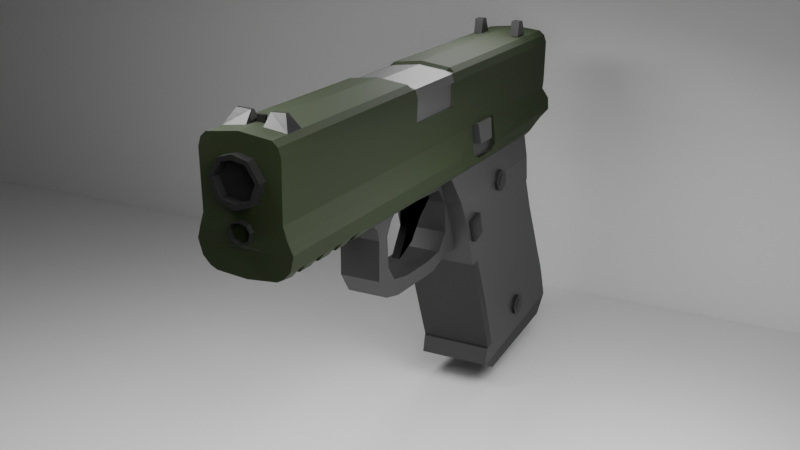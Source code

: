 # Source: Glock.blend  (saved by Blender 5.1.30; exported with 4.5.12 LTS)
import bpy
from mathutils import Matrix  # noqa: F401  (used for matrix-valued properties, if any)

bpy.ops.wm.read_factory_settings(use_empty=True)
scene = bpy.context.scene
scene.name = 'Scene'

# ---- collections
col_collection = bpy.data.collections.new('Collection'); scene.collection.children.link(col_collection)

# ---- materials (node trees are filled in below, after node groups)
mat_tan = bpy.data.materials.new('Tan')
mat_details = bpy.data.materials.new('Details')
mat_chrome = bpy.data.materials.new('Chrome')
mat_grip = bpy.data.materials.new('Grip')
mat_details2 = bpy.data.materials.new('Details2')
mat_si = bpy.data.materials.new('Si')
mat_gatillomaterial = bpy.data.materials.new('GatilloMaterial')

# ---- material node trees
mat_tan.use_nodes = True; mat_tan.node_tree.nodes.clear()
_N = mat_tan.node_tree.nodes; _L = mat_tan.node_tree.links
n0 = _N.new('ShaderNodeBsdfPrincipled'); n0.name = 'BSDF Principista'; n0.location = (-200, 100)
n0.inputs[0].default_value = (0.009523, 0.02004, 0.0, 1.0)
n0.inputs[2].default_value = 0.7077
n1 = _N.new('ShaderNodeOutputMaterial'); n1.name = 'Material'; n1.location = (200, 100)
_L.new(n0.outputs[0], n1.inputs[0])
n1.is_active_output = True
mat_details.use_nodes = True; mat_details.node_tree.nodes.clear()
_N = mat_details.node_tree.nodes; _L = mat_details.node_tree.links
n0 = _N.new('ShaderNodeBsdfPrincipled'); n0.name = 'BSDF Principista'; n0.location = (-200, 100)
n0.inputs[0].default_value = (0.01723, 0.01723, 0.01723, 1.0)
n0.inputs[2].default_value = 0.3462
n1 = _N.new('ShaderNodeOutputMaterial'); n1.name = 'Material'; n1.location = (200, 100)
_L.new(n0.outputs[0], n1.inputs[0])
n1.is_active_output = True
mat_chrome.use_nodes = True; mat_chrome.node_tree.nodes.clear()
_N = mat_chrome.node_tree.nodes; _L = mat_chrome.node_tree.links
n0 = _N.new('ShaderNodeBsdfPrincipled'); n0.name = 'BSDF Principista'; n0.location = (-200, 100)
n0.inputs[0].default_value = (0.1701, 0.1701, 0.1701, 1.0)
n0.inputs[1].default_value = 1.0
n0.inputs[2].default_value = 0.5462
n1 = _N.new('ShaderNodeOutputMaterial'); n1.name = 'Material'; n1.location = (200, 100)
_L.new(n0.outputs[0], n1.inputs[0])
n1.is_active_output = True
mat_grip.use_nodes = True; mat_grip.node_tree.nodes.clear()
_N = mat_grip.node_tree.nodes; _L = mat_grip.node_tree.links
n0 = _N.new('ShaderNodeBsdfPrincipled'); n0.name = 'BSDF Principista'; n0.location = (-200, 100)
n0.inputs[0].default_value = (0.03804, 0.03804, 0.03804, 1.0)
n1 = _N.new('ShaderNodeOutputMaterial'); n1.name = 'Material'; n1.location = (200, 100)
_L.new(n0.outputs[0], n1.inputs[0])
n1.is_active_output = True
mat_details2.use_nodes = True; mat_details2.node_tree.nodes.clear()
_N = mat_details2.node_tree.nodes; _L = mat_details2.node_tree.links
n0 = _N.new('ShaderNodeBsdfPrincipled'); n0.name = 'BSDF Principista'; n0.location = (-200, 100)
n0.inputs[0].default_value = (0.007489, 0.007489, 0.007489, 1.0)
n1 = _N.new('ShaderNodeOutputMaterial'); n1.name = 'Material'; n1.location = (200, 100)
_L.new(n0.outputs[0], n1.inputs[0])
n1.is_active_output = True
mat_si.use_nodes = True; mat_si.node_tree.nodes.clear()
_N = mat_si.node_tree.nodes; _L = mat_si.node_tree.links
n0 = _N.new('ShaderNodeBsdfPrincipled'); n0.name = 'BSDF Principista'; n0.location = (-200, 100)
n0.inputs[0].default_value = (0.0, 0.0, 0.0, 1.0)
n1 = _N.new('ShaderNodeOutputMaterial'); n1.name = 'Material'; n1.location = (200, 100)
_L.new(n0.outputs[0], n1.inputs[0])
n1.is_active_output = True
mat_gatillomaterial.use_nodes = True; mat_gatillomaterial.node_tree.nodes.clear()
_N = mat_gatillomaterial.node_tree.nodes; _L = mat_gatillomaterial.node_tree.links
n0 = _N.new('ShaderNodeBsdfPrincipled'); n0.name = 'BSDF Principista'; n0.location = (-200, 100)
n0.inputs[0].default_value = (0.03593, 0.03593, 0.03593, 1.0)
n1 = _N.new('ShaderNodeOutputMaterial'); n1.name = 'Material'; n1.location = (200, 100)
_L.new(n0.outputs[0], n1.inputs[0])
n1.is_active_output = True

# ---- world
world_world = bpy.data.worlds.new('World'); scene.world = world_world
world_world.use_nodes = True; world_world.node_tree.nodes.clear()
_N = world_world.node_tree.nodes; _L = world_world.node_tree.links
n0 = _N.new('ShaderNodeOutputWorld'); n0.name = 'World Output'; n0.location = (200, 100)
n1 = _N.new('ShaderNodeBackground'); n1.name = 'Background'; n1.location = (-200, 100)
n1.inputs[0].default_value = (0.05088, 0.05088, 0.05088, 1.0)
_L.new(n1.outputs[0], n0.inputs[0])
n0.is_active_output = True
world_world.color = (0.05088, 0.05088, 0.05088)
world_world.sun_shadow_jitter_overblur = 0.0

# ---- cameras
cam_c_mara = bpy.data.cameras.new('Cámara')

# ---- lights
light_rea = bpy.data.lights.new('Área', 'AREA')
light_rea.energy = 17.9
light_rea.size = 1.0
light_rea.size_y = 1.0
light_rea_001 = bpy.data.lights.new('Área.001', 'AREA')
light_rea_001.energy = 42.4
light_rea_001.size = 1.0
light_rea_001.size_y = 1.0
light_rea_002 = bpy.data.lights.new('Área.002', 'AREA')
light_rea_002.energy = 31.2
light_rea_002.size = 1.0
light_rea_002.size_y = 1.0
light_rea_003 = bpy.data.lights.new('Área.003', 'AREA')
light_rea_003.energy = 27.7
light_rea_003.size = 1.0
light_rea_003.size_y = 1.0

# ---- meshes
me_cubo_002 = bpy.data.meshes.new('Cubo.002')
me_cubo_002.from_pydata([(0.0, 10.88, -1.38), (0.0, -0.9591, -1.616), (0.9525, -0.9591, -1.568), (1.0, 10.88, -1.38), (0.7965, -0.9546, -1.74), (0.8144, -1.0, 0.692), (0.8847, 10.43, -1.675), (0.8144, 11.41, 0.6888), (0.0, 10.43, -1.729), (0.0, 11.31, 0.8842), (0.0, -0.95, -1.875), (0.0, -1.0, 0.8874), (0.7965, -0.6848, -1.772), (0.7965, -0.424, -1.769), (0.7965, -0.0543, -1.772), (0.7965, 0.1906, -1.772), (0.7965, 0.5644, -1.772), (0.7965, 0.8184, -1.774), (0.7965, 1.183, -1.772), (0.7965, 1.439, -1.765), (0.8144, 1.428, 0.692), (0.8144, 1.183, 0.692), (0.8144, 0.8093, 0.692), (0.8144, 0.5644, 0.692), (0.8144, 0.1906, 0.692), (0.8144, -0.0543, 0.692), (0.8144, -0.4399, 0.692), (0.8144, -0.6848, 0.692), (0.9525, 1.428, -1.593), (0.9525, 1.183, -1.593), (0.9525, 0.8093, -1.593), (0.9525, 0.5644, -1.593), (0.9525, 0.1906, -1.593), (0.9525, -0.0543, -1.593), (0.9525, -0.4399, -1.593), (0.9525, -0.6848, -1.593), (0.0, 1.428, 0.8874), (0.0, 1.183, 0.8874), (0.0, 0.8093, 0.8874), (0.0, 0.5644, 0.8874), (0.0, 0.1906, 0.8874), (0.0, -0.0543, 0.8874), (0.0, -0.4399, 0.8874), (0.0, -0.6848, 0.8874), (0.0, 1.446, -1.873), (0.0, 1.183, -1.869), (0.0, 0.8184, -1.869), (0.0, 0.569, -1.88), (0.0, 0.1951, -1.875), (0.0, -0.0543, -1.88), (0.0, -0.4262, -1.882), (0.0, -0.687, -1.878), (0.0, -0.687, -1.878), (0.0, -0.6848, -1.641), (0.0, -0.4399, -1.641), (0.0, -0.6848, -1.641), (0.0, -0.4262, -1.882), (0.0, -0.4399, -1.641), (0.0, -0.0543, -1.88), (0.0, -0.0543, -1.641), (0.0, 0.1906, -1.641), (0.0, -0.0543, -1.641), (0.0, 0.1951, -1.875), (0.0, 0.1906, -1.641), (0.0, 0.569, -1.88), (0.0, 0.5644, -1.641), (0.0, 0.8093, -1.641), (0.0, 0.5644, -1.641), (0.0, 0.8184, -1.869), (0.0, 0.8093, -1.641), (0.0, 1.183, -1.869), (0.0, 1.183, -1.641), (0.0, 1.428, -1.641), (0.0, 1.183, -1.641), (0.0, 1.446, -1.873), (0.0, 1.428, -1.641), (0.0, -0.9705, -1.279), (1.034, -0.9705, -1.252), (0.0, 11.37, -1.282), (1.034, 11.37, -1.255), (1.034, 1.428, -1.238), (1.034, 1.183, -1.238), (1.034, 0.8093, -1.238), (1.034, 0.5644, -1.238), (1.034, 0.1906, -1.238), (1.034, -0.0543, -1.238), (1.034, -0.4399, -1.238), (1.034, -0.6848, -1.238), (0.7965, 10.35, -1.772), (0.8144, 10.35, 0.692), (0.9525, 10.35, -1.593), (0.0, 10.35, 0.8874), (0.0, 10.35, -1.9), (1.034, 10.35, -1.238), (0.0, -1.0, -0.7222), (0.0, -1.0, -1.198), (0.8534, -1.0, -0.7124), (0.9457, -1.0, -1.004), (0.0, 11.35, -0.7207), (0.0, 11.56, -0.9846), (0.8534, 11.35, -0.711), (0.9457, 11.56, -0.9981), (0.8534, 1.428, -0.7124), (0.9457, 1.428, -1.004), (0.8534, 1.183, -0.7124), (0.9457, 1.183, -1.004), (0.8534, 0.8093, -0.7124), (0.9457, 0.8093, -1.004), (0.8534, 0.5644, -0.7124), (0.9457, 0.5644, -1.004), (0.8534, 0.1906, -0.7124), (0.9457, 0.1906, -1.004), (0.8534, -0.0543, -0.7124), (0.9457, -0.0543, -1.004), (0.8534, -0.4399, -0.7124), (0.9457, -0.4399, -1.004), (0.8534, -0.6848, -0.7124), (0.9457, -0.6848, -1.004), (0.8534, 10.35, -0.7124), (0.9457, 10.35, -1.004), (0.6863, 10.88, -1.38), (0.6863, -0.9591, -1.616), (0.696, 11.39, 0.7962), (0.6524, -0.9546, -1.814), (0.6863, 10.43, -1.729), (0.696, -1.0, 0.7995), (0.696, 1.428, 0.7995), (0.696, 1.183, 0.7995), (0.696, 0.8093, 0.7995), (0.696, 0.5644, 0.7995), (0.696, 0.1906, 0.7995), (0.696, -0.0543, 0.7995), (0.696, -0.4399, 0.7995), (0.696, -0.6848, 0.7995), (0.6524, 1.449, -1.833), (0.6524, -0.687, -1.823), (0.6863, -0.9705, -1.279), (0.6863, 11.37, -1.282), (0.6524, 10.35, -1.846), (0.696, 10.35, 0.7995), (0.6863, -1.0, -0.9904), (0.6863, -1.0, -0.7222), (0.6863, 11.56, -0.9846), (0.6863, 11.35, -0.7207), (0.0, -1.0, 0.602), (0.873, -1.0, 0.5048), (0.0, 11.41, 0.541), (0.873, 11.41, 0.5117), (0.873, 1.428, 0.5048), (0.873, 1.183, 0.5048), (0.873, 0.8093, 0.5048), (0.873, 0.5644, 0.5048), (0.873, 0.1906, 0.5048), (0.873, -0.0543, 0.5048), (0.873, -0.4399, 0.5048), (0.873, -0.6848, 0.5048), (0.873, 10.35, 0.5048), (0.6863, -1.0, 0.602), (0.6863, 11.41, 0.541), (0.8144, 5.949, 0.692), (0.8144, 3.942, 0.692), (0.9525, 5.949, -1.593), (0.9525, 3.942, -1.593), (0.0, 5.949, 0.8874), (0.0, 3.942, 0.8874), (0.0, 5.949, -1.9), (0.0, 3.942, -1.9), (1.034, 5.949, -1.238), (1.034, 3.942, -1.238), (0.7965, 3.942, -1.772), (0.7965, 5.949, -1.772), (0.9457, 5.949, -1.004), (0.9457, 3.942, -1.004), (0.8534, 5.949, -0.7124), (0.8534, 3.942, -0.7124), (0.6524, 5.949, -1.846), (0.6524, 3.942, -1.846), (0.696, 5.949, 0.7995), (0.696, 3.942, 0.7995), (0.873, 5.949, 0.5048), (0.873, 3.942, 0.5048), (0.0, 5.837, 0.8243), (0.0, 4.054, 0.8243), (0.6505, 5.837, 0.7461), (0.6505, 4.054, 0.7461), (0.0, -1.0, 0.5114), (0.8717, -1.0, 0.4216), (0.0, 11.41, 0.4552), (0.8717, 11.41, 0.4285), (0.8717, 1.428, 0.4216), (0.8717, 1.183, 0.4216), (0.8717, 0.8093, 0.4216), (0.8717, 0.5644, 0.4216), (0.8717, 0.1906, 0.4216), (0.8717, -0.0543, 0.4216), (0.8717, -0.4399, 0.4216), (0.8717, -0.6848, 0.4216), (0.8717, 10.35, 0.4216), (0.6863, -1.0, 0.5114), (0.6863, 11.41, 0.4552), (0.8717, 5.949, 0.4216), (0.8717, 3.942, 0.4216), (0.0, -1.0, -0.5071), (0.8566, -1.0, -0.5147), (0.0, 11.4, -0.5405), (0.8566, 11.4, -0.537), (0.8566, 1.428, -0.5147), (0.8566, 1.183, -0.5147), (0.8566, 0.8093, -0.5147), (0.8566, 0.5644, -0.5147), (0.8566, 0.1906, -0.5147), (0.8566, -0.0543, -0.5147), (0.8566, -0.4399, -0.5147), (0.8566, -0.6848, -0.5147), (0.8566, 10.35, -0.5147), (0.6863, -1.0, -0.5071), (0.6863, 11.4, -0.5405), (0.8566, 5.949, -0.5147), (0.8566, 3.942, -0.5147), (0.5033, -0.9591, -1.616), (0.5033, 10.43, -1.729), (0.5104, -1.0, 0.823), (0.4784, 1.449, -1.847), (0.4784, -0.687, -1.838), (0.5033, -0.9705, -1.279), (0.4784, 10.35, -1.861), (0.1744, -1.0, -1.082), (0.1529, -1.0, -0.7944), (0.5033, 10.88, -1.38), (0.5104, 11.39, 0.8197), (0.4784, -0.9546, -1.829), (0.5104, 1.428, 0.823), (0.5104, 1.183, 0.823), (0.5104, 0.8093, 0.823), (0.5104, 0.5644, 0.823), (0.5104, 0.1906, 0.823), (0.5104, -0.0543, 0.823), (0.5104, -0.4399, 0.823), (0.5104, -0.6848, 0.823), (0.5033, 11.37, -1.282), (0.5104, 10.35, 0.823), (0.5033, 11.56, -0.9846), (0.5033, 11.35, -0.7207), (0.5033, 11.41, 0.541), (0.5033, -1.0, 0.602), (0.4784, 5.949, -1.861), (0.4784, 3.942, -1.861), (0.5104, 5.949, 0.823), (0.5104, 3.942, 0.823), (0.477, 5.837, 0.767), (0.477, 4.054, 0.767), (0.2622, -1.0, 0.3578), (0.5033, 11.41, 0.4552), (0.5033, 11.4, -0.5405), (0.3086, -1.0, -0.3092), (0.8641, -1.0, -0.04657), (0.0, 11.41, -0.04828), (0.8641, 11.41, -0.05988), (0.8641, 1.428, -0.04657), (0.8641, 1.183, -0.04657), (0.8641, 0.8093, -0.04657), (0.8641, 0.5644, -0.04657), (0.8641, 0.1906, -0.04657), (0.8641, -0.0543, -0.04657), (0.8641, -0.4399, -0.04657), (0.8641, -0.6848, -0.04657), (0.8641, 10.35, -0.04657), (0.6863, -1.0, 0.002149), (0.6863, 11.41, -0.04828), (0.8641, 5.949, -0.04657), (0.8641, 3.942, -0.04657), (0.5033, 11.41, -0.04828), (0.4531, -1.0, 0.04786), (0.3167, -1.0, 0.4323), (0.08542, -1.0, 0.002149), (0.08542, -1.0, 0.402), (0.3732, -1.0, -0.3771), (0.08542, -1.0, -0.3869), (0.5485, -1.0, 0.05586), (0.3167, -1.0, 0.4323), (0.0, -1.0, 0.5114), (0.3732, -1.0, -0.3771), (0.0, -0.999, -0.5049), (0.5485, -1.0, 0.05586), (0.2622, -1.0, 0.3578), (0.08542, -1.0, 0.402), (0.3086, -1.0, -0.3092), (0.0, -0.999, -0.3846), (0.4531, -1.0, 0.04786), (0.08542, -1.205, 0.402), (0.08542, -1.205, -0.3869), (0.08542, -1.205, 0.402), (0.08542, -1.0, 0.402), (0.0, -1.205, 0.5114), (0.3167, -1.205, 0.4323), (0.0, -1.224, 0.5267), (0.3732, -1.205, -0.3771), (0.0, -1.204, -0.5049), (0.5485, -1.205, 0.05586), (0.2622, -1.205, 0.3578), (0.0, -1.224, 0.4173), (0.3086, -1.205, -0.3092), (0.0, -1.204, -0.3846), (0.4531, -1.205, 0.04786), (0.0, -1.02, 0.4173), (0.0, -1.205, 0.5114), (0.0, -1.224, 0.4173), (0.08542, -1.0, 0.002149), (0.08542, -1.0, 0.402), (0.08542, -1.0, -0.3869), (0.0, -1.0, 0.002149), (0.0, -1.0, 0.402), (0.0, -1.0, -0.3869), (0.08542, -1.0, 0.4239), (0.0, -1.0, 0.4239), (0.2203, -1.0, -0.9247), (0.6863, -1.0, -0.8563), (0.1924, -1.0, -1.097), (0.0, -1.004, -0.757), (0.0, -1.002, -1.163), (0.1679, -1.0, -0.7767), (0.2433, -1.0, -0.9225), (0.1924, -1.117, -1.097), (0.0, -1.117, -1.198), (0.1679, -1.117, -0.7767), (0.0, -1.117, -0.7222), (0.2433, -1.117, -0.9225), (0.1744, -1.117, -1.082), (0.0, -1.119, -1.163), (0.1529, -1.117, -0.7944), (0.0, -1.121, -0.757), (0.2203, -1.117, -0.9247), (0.1849, -0.515, 0.8539), (0.2081, -0.2969, 1.088), (0.1849, -0.07042, 0.8566), (0.2081, -0.2122, 1.085), (0.6936, -0.515, 0.7962), (0.5246, -0.2969, 1.102), (0.6936, -0.07042, 0.7989), (0.5246, -0.2122, 1.099), (0.0, -0.3058, 0.8887), (0.0, -0.3058, 1.024), (0.0, -0.2301, 0.8887), (0.0, -0.2301, 1.024), (0.08796, -0.3058, 0.8788), (0.08905, -0.3058, 1.024), (0.08796, -0.2301, 0.8788), (0.08905, -0.2301, 1.024), (0.3902, 10.1, 0.8304), (0.3902, 10.17, 1.188), (0.3902, 10.52, 0.8351), (0.3902, 10.37, 1.193), (0.6063, 10.1, 0.8304), (0.6063, 10.17, 1.188), (0.6063, 10.52, 0.8351), (0.6063, 10.37, 1.193), (0.8144, 4.057, 0.692), (0.8144, 5.816, 0.692), (0.696, 5.949, 0.7995), (0.6505, 5.837, 0.7461), (0.8144, 4.057, 0.692), (0.8144, 5.816, 0.692), (0.873, 4.057, 0.5048), (0.873, 5.813, 0.5048), (0.8144, 4.057, 0.692), (0.8144, 5.816, 0.692), (0.8144, 5.816, 0.692), (0.8144, 4.057, 0.692), (0.873, 5.813, 0.5048), (0.873, 4.057, 0.5048), (0.8144, 5.816, 0.692), (0.8144, 4.057, 0.692), (0.6505, 5.837, 0.7461), (0.6505, 4.054, 0.7461), (0.8144, 5.816, 0.692), (0.8144, 4.057, 0.692), (0.873, 5.813, 0.5048), (0.873, 4.057, 0.5048), (0.8144, 5.816, 0.692), (0.8144, 4.057, 0.692), (0.6505, 5.837, 0.7461), (0.6505, 4.054, 0.7461), (0.8144, 5.816, 0.692), (0.8144, 4.057, 0.692), (0.873, 5.813, 0.5048), (0.873, 4.057, 0.5048), (0.8641, 4.038, -0.04657), (0.8641, 5.815, -0.04657), (0.8641, 4.038, -0.04657), (0.8641, 5.815, -0.04657), (0.8245, 5.763, 0.4899), (0.8245, 4.107, 0.4899), (0.8161, 5.765, -0.03016), (0.8161, 4.089, -0.03016), (0.8534, 6.821, -0.7124), (0.8534, 8.067, -0.7124), (0.8534, 7.051, -0.7124), (0.8534, 7.791, -0.7124), (0.9525, 6.818, -1.405), (0.9525, 7.1, -1.528), (0.9525, 7.829, -1.522), (0.9525, 8.037, -1.402), (0.903, 7.119, -1.196), (0.903, 7.747, -1.196), (0.9317, 7.791, -0.7044), (0.9317, 7.051, -0.7044), (0.9813, 7.119, -1.188), (0.9813, 7.747, -1.188), (0.7743, 6.821, -0.7233), (0.8734, 6.818, -1.416), (0.8734, 7.1, -1.538), (0.7743, 7.051, -0.7233), (0.7743, 8.067, -0.7233), (0.7743, 7.791, -0.7233), (0.8734, 7.829, -1.533), (0.8239, 7.119, -1.207), (0.8734, 8.037, -1.413), (0.8239, 7.747, -1.207)], [(277, 290)], [(248, 164, 36, 231), (158, 122, 7, 147), (155, 27, 5, 145), (124, 120, 3, 6), (135, 12, 4, 123), (12, 35, 2, 4), (238, 43, 11, 221), (231, 36, 37, 232), (244, 221, 11, 144), (230, 219, 1, 10), (232, 37, 38, 233), (233, 38, 39, 234), (234, 39, 40, 235), (235, 40, 41, 236), (236, 41, 42, 237), (237, 42, 43, 238), (169, 162, 28, 19), (28, 29, 73, 72), (18, 29, 30, 17), (30, 31, 67, 66), (16, 31, 32, 15), (32, 33, 61, 60), (14, 33, 34, 13), (34, 35, 55, 54), (176, 169, 19, 134), (29, 18, 70, 71), (45, 18, 17, 46), (31, 16, 64, 65), (47, 16, 15, 48), (33, 14, 58, 59), (49, 14, 13, 50), (35, 12, 52, 53), (180, 160, 20, 148), (148, 20, 21, 149), (149, 21, 22, 150), (150, 22, 23, 151), (151, 23, 24, 152), (152, 24, 25, 153), (153, 25, 26, 154), (154, 26, 27, 155), (13, 34, 57, 56), (15, 32, 63, 62), (17, 30, 69, 68), (19, 28, 75, 74), (34, 86, 87, 35), (33, 85, 86, 34), (32, 84, 85, 33), (31, 83, 84, 32), (30, 82, 83, 31), (29, 81, 82, 30), (28, 80, 81, 29), (162, 168, 80, 28), (219, 224, 76, 1), (35, 87, 77, 2), (120, 137, 79, 3), (3, 79, 93, 90), (147, 7, 89, 156), (124, 6, 88, 138), (6, 3, 90, 88), (229, 9, 91, 240), (79, 101, 119, 93), (101, 100, 118, 119), (86, 115, 117, 87), (115, 114, 116, 117), (85, 113, 115, 86), (113, 112, 114, 115), (84, 111, 113, 85), (111, 110, 112, 113), (83, 109, 111, 84), (109, 108, 110, 111), (82, 107, 109, 83), (107, 106, 108, 109), (81, 105, 107, 82), (105, 104, 106, 107), (80, 103, 105, 81), (103, 102, 104, 105), (168, 172, 103, 80), (172, 174, 102, 103), (224, 317, 95, 76), (226, 315, 227, 318, 319), (87, 117, 97, 77), (117, 116, 96, 97), (137, 142, 101, 79), (142, 143, 100, 101), (241, 242, 143, 142), (239, 241, 142, 137), (97, 96, 141, 316, 140), (77, 97, 140, 136), (7, 122, 139, 89), (220, 124, 138, 225), (228, 239, 137, 120), (2, 77, 136, 121), (246, 176, 134, 222), (26, 132, 133, 27), (25, 131, 132, 26), (24, 130, 131, 25), (23, 129, 130, 24), (22, 128, 129, 23), (21, 127, 128, 22), (4, 2, 121, 123), (145, 5, 125, 157), (20, 126, 127, 21), (27, 133, 125, 5), (223, 135, 123, 230), (220, 228, 120, 124), (243, 229, 122, 158), (160, 178, 126, 20), (252, 243, 158, 199), (186, 145, 157, 198), (188, 147, 156, 197), (195, 154, 155, 196), (194, 153, 154, 195), (193, 152, 153, 194), (192, 151, 152, 193), (191, 150, 151, 192), (190, 149, 150, 191), (189, 148, 149, 190), (201, 180, 148, 189), (273, 244, 144, 185), (196, 155, 145, 186), (199, 158, 147, 188), (197, 156, 179, 200), (89, 139, 177, 159), (177, 183, 359, 358), (225, 138, 175, 245), (245, 175, 176, 246), (398, 394, 173, 171, 167, 161), (171, 173, 174, 172), (400, 401, 416, 414), (167, 171, 172, 168), (397, 396, 405, 404), (161, 167, 168, 162), (156, 89, 159, 179), (160, 180, 362, 356), (138, 88, 170, 175), (175, 170, 169, 176), (88, 90, 401, 400, 399, 398, 161, 170), (170, 161, 162, 169), (240, 91, 163, 247), (247, 163, 181, 249), (249, 181, 182, 250), (159, 358, 359, 357), (248, 178, 184, 250), (266, 197, 200, 269), (268, 199, 188, 257), (265, 196, 186, 255), (272, 251, 275, 274), (270, 201, 189, 258), (258, 189, 190, 259), (259, 190, 191, 260), (260, 191, 192, 261), (261, 192, 193, 262), (262, 193, 194, 263), (263, 194, 195, 264), (264, 195, 196, 265), (257, 188, 197, 266), (255, 186, 198, 267), (271, 252, 199, 268), (242, 253, 216, 143), (96, 203, 215, 141), (100, 205, 214, 118), (114, 212, 213, 116), (112, 211, 212, 114), (110, 210, 211, 112), (108, 209, 210, 110), (106, 208, 209, 108), (104, 207, 208, 106), (102, 206, 207, 104), (174, 218, 206, 102), (320, 276, 202, 94), (116, 213, 203, 96), (143, 216, 205, 100), (118, 214, 217, 173, 394, 396, 397, 395), (173, 217, 218, 174), (141, 215, 276, 320), (98, 204, 253, 242), (256, 187, 252, 271), (267, 198, 273, 278), (164, 248, 250, 182), (183, 249, 250, 184), (177, 247, 249, 183), (139, 240, 247, 177), (165, 245, 246, 166), (92, 225, 245, 165), (198, 157, 244, 273), (187, 146, 243, 252), (146, 9, 229, 243), (8, 0, 228, 220), (51, 223, 230, 10), (166, 246, 222, 44), (0, 78, 239, 228), (8, 220, 225, 92), (78, 99, 241, 239), (99, 98, 242, 241), (316, 141, 320, 321), (136, 140, 317, 224), (122, 229, 240, 139), (121, 136, 224, 219), (132, 237, 238, 133), (131, 236, 237, 132), (130, 235, 236, 131), (129, 234, 235, 130), (128, 233, 234, 129), (127, 232, 233, 128), (123, 121, 219, 230), (157, 125, 221, 244), (126, 231, 232, 127), (133, 238, 221, 125), (178, 248, 231, 126), (215, 267, 278, 276), (204, 256, 271, 253), (253, 271, 268, 216), (203, 255, 267, 215), (205, 257, 266, 214), (212, 264, 265, 213), (211, 263, 264, 212), (210, 262, 263, 211), (209, 261, 262, 210), (208, 260, 261, 209), (207, 259, 260, 208), (206, 258, 259, 207), (218, 270, 258, 206), (254, 272, 274, 277), (213, 265, 255, 203), (216, 268, 257, 205), (214, 266, 269, 217), (217, 269, 387, 386, 270, 218), (272, 254, 286, 288), (284, 288, 303, 299), (202, 276, 281, 282), (185, 275, 285, 280), (288, 286, 301, 303), (276, 278, 283, 281), (286, 287, 302, 301), (285, 284, 299, 300), (283, 279, 294, 298), (273, 185, 280, 279), (275, 251, 284, 285), (277, 202, 282, 287), (278, 273, 279, 283), (251, 272, 288, 284), (254, 277, 287, 286), (293, 291, 306, 305), (300, 299, 294, 295), (301, 302, 297, 296), (303, 301, 296, 298), (299, 303, 298, 294), (279, 280, 295, 294), (280, 285, 300, 295), (282, 281, 296, 297), (291, 275, 304, 306), (281, 283, 298, 296), (287, 282, 297, 302), (275, 291, 289, 292), (274, 275, 308, 307), (277, 274, 307, 309), (307, 308, 311, 310), (309, 307, 310, 312), (311, 308, 313, 314), (140, 316, 321, 317), (319, 318, 94, 95), (318, 227, 329, 330), (319, 95, 323, 328), (317, 321, 326, 322), (226, 319, 328, 327), (327, 328, 323, 322), (330, 329, 324, 325), (331, 327, 322, 326), (329, 331, 326, 324), (94, 318, 330, 325), (315, 226, 327, 331), (95, 317, 322, 323), (321, 320, 324, 326), (227, 315, 331, 329), (320, 94, 325, 324), (332, 333, 335, 334), (334, 335, 339, 338), (338, 339, 337, 336), (336, 337, 333, 332), (334, 338, 336, 332), (339, 335, 333, 337), (340, 341, 343, 342), (342, 343, 347, 346), (346, 347, 345, 344), (344, 345, 341, 340), (342, 346, 344, 340), (347, 343, 341, 345), (348, 349, 351, 350), (350, 351, 355, 354), (354, 355, 353, 352), (352, 353, 349, 348), (350, 354, 352, 348), (355, 351, 349, 353), (160, 356, 184, 178), (183, 184, 373, 372), (357, 356, 360, 361), (179, 159, 357, 363), (361, 360, 367, 366), (360, 361, 365, 364), (369, 368, 376, 377), (363, 361, 366, 368), (362, 363, 368, 369), (360, 362, 369, 367), (373, 371, 379, 381), (374, 375, 383, 382), (356, 357, 370, 371), (184, 356, 371, 373), (368, 366, 374, 376), (366, 367, 375, 374), (357, 183, 372, 370), (367, 369, 377, 375), (379, 378, 380, 381), (383, 385, 384, 382), (371, 370, 378, 379), (375, 377, 385, 383), (377, 376, 384, 385), (370, 372, 380, 378), (372, 373, 381, 380), (376, 374, 382, 384), (180, 270, 386, 362), (384, 387, 392, 390), (363, 387, 269, 179), (386, 387, 389, 388), (392, 393, 391, 390), (385, 384, 390, 391), (387, 386, 393, 392), (386, 385, 391, 393), (401, 395, 412, 416), (90, 93, 119, 118, 395, 401), (403, 402, 415, 417), (407, 404, 405, 406), (403, 397, 404, 407), (402, 403, 407, 406), (396, 402, 406, 405), (410, 415, 411, 408, 409), (416, 412, 413, 417, 414), (414, 417, 415, 410), (395, 397, 413, 412), (402, 396, 411, 415), (396, 394, 408, 411), (394, 398, 409, 408), (399, 400, 414, 410), (398, 399, 410, 409), (397, 403, 417, 413)])
me_cubo_002.polygons.foreach_set('material_index', [0, 0, 0, 0, 0, 0, 0, 0, 0, 0, 0, 0, 0, 0, 0, 0, 0, 0, 0, 0, 0, 0, 0, 0, 0, 0, 0, 0, 0, 0, 0, 0, 0, 0, 0, 0, 0, 0, 0, 0, 0, 0, 0, 0, 0, 0, 0, 0, 0, 0, 0, 0, 0, 0, 0, 0, 0, 0, 0, 0, 0, 0, 0, 0, 0, 0, 0, 0, 0, 0, 0, 0, 0, 0, 0, 0, 0, 0, 0, 0, 0, 0, 0, 0, 0, 0, 0, 0, 0, 0, 0, 0, 0, 0, 0, 0, 0, 0, 0, 0, 0, 0, 0, 0, 0, 0, 0, 0, 0, 0, 0, 0, 0, 0, 0, 0, 0, 0, 0, 0, 0, 0, 0, 0, 0, 0, 0, 0, 0, 0, 2, 0, 0, 0, 0, 0, 0, 0, 0, 0, 2, 0, 0, 0, 0, 0, 1, 0, 0, 0, 0, 0, 0, 0, 0, 0, 0, 0, 0, 0, 0, 0, 0, 0, 0, 0, 0, 0, 0, 0, 0, 0, 0, 0, 0, 0, 0, 0, 0, 2, 0, 0, 0, 0, 0, 0, 0, 0, 0, 0, 0, 0, 0, 0, 0, 0, 0, 0, 0, 0, 0, 0, 0, 0, 0, 0, 0, 0, 0, 0, 0, 0, 0, 0, 0, 0, 0, 0, 0, 0, 0, 0, 1, 0, 0, 0, 0, 0, 1, 0, 0, 1, 0, 1, 1, 1, 0, 0, 0, 0, 0, 0, 0, 1, 1, 1, 1, 1, 0, 1, 0, 1, 0, 0, 0, 0, 1, 1, 0, 0, 0, 1, 0, 1, 1, 1, 1, 1, 1, 0, 1, 1, 1, 1, 1, 1, 1, 1, 1, 0, 1, 0, 1, 1, 1, 0, 1, 1, 1, 1, 1, 0, 1, 0, 0, 0, 0, 0, 0, 0, 0, 0, 0, 0, 0, 0, 0, 0, 0, 0, 0, 2, 2, 0, 0, 0, 0, 0, 0, 0, 0, 0, 0, 2, 0, 0, 0, 0, 0, 2, 2, 2, 2, 2, 1, 1, 1, 0, 2, 0, 0, 0, 0, 2])
_uv = me_cubo_002.uv_layers.new(name='MapaUV')
_uv.uv.foreach_set('vector', [0.6871, 0.5195, 0.75, 0.5195, 0.75, 0.5278, 0.6871, 0.5278, 0.6033, 0.4608, 0.625, 0.4608, 0.625, 0.5, 0.6033, 0.5, 0.6033, 0.7222, 0.625, 0.7222, 0.625, 0.75, 0.6033, 0.75, 0.375, 0.4608, 0.3983, 0.4608, 0.3983, 0.5, 0.375, 0.5, 0.3358, 0.7222, 0.375, 0.7222, 0.375, 0.75, 0.3358, 0.75, 0.375, 0.7222, 0.3983, 0.7222, 0.3983, 0.75, 0.375, 0.75, 0.6871, 0.7222, 0.75, 0.7222, 0.75, 0.75, 0.6871, 0.75, 0.6871, 0.5278, 0.75, 0.5278, 0.75, 0.5556, 0.6871, 0.5556, 0.6033, 0.8121, 0.625, 0.8121, 0.625, 0.875, 0.6033, 0.875, 0.375, 0.8121, 0.3983, 0.8121, 0.3983, 0.875, 0.375, 0.875, 0.6871, 0.5556, 0.75, 0.5556, 0.75, 0.5833, 0.6871, 0.5833, 0.6871, 0.5833, 0.75, 0.5833, 0.75, 0.6111, 0.6871, 0.6111, 0.6871, 0.6111, 0.75, 0.6111, 0.75, 0.6389, 0.6871, 0.6389, 0.6871, 0.6389, 0.75, 0.6389, 0.75, 0.6667, 0.6871, 0.6667, 0.6871, 0.6667, 0.75, 0.6667, 0.75, 0.6944, 0.6871, 0.6944, 0.6871, 0.6944, 0.75, 0.6944, 0.75, 0.7222, 0.6871, 0.7222, 0.375, 0.5195, 0.3983, 0.5195, 0.3983, 0.5278, 0.375, 0.5278, 0.3983, 0.5278, 0.3983, 0.5556, 0.3983, 0.5556, 0.3983, 0.5278, 0.375, 0.5556, 0.3983, 0.5556, 0.3983, 0.5833, 0.375, 0.5833, 0.3983, 0.5833, 0.3983, 0.6111, 0.3983, 0.6111, 0.3983, 0.5833, 0.375, 0.6111, 0.3983, 0.6111, 0.3983, 0.6389, 0.375, 0.6389, 0.3983, 0.6389, 0.3983, 0.6667, 0.3983, 0.6667, 0.3983, 0.6389, 0.375, 0.6667, 0.3983, 0.6667, 0.3983, 0.6944, 0.375, 0.6944, 0.3983, 0.6944, 0.3983, 0.7222, 0.3983, 0.7222, 0.3983, 0.6944, 0.3358, 0.5195, 0.375, 0.5195, 0.375, 0.5278, 0.3358, 0.5278, 0.3983, 0.5556, 0.375, 0.5556, 0.375, 0.5556, 0.3983, 0.5556, 0.25, 0.5556, 0.375, 0.5556, 0.375, 0.5833, 0.25, 0.5833, 0.3983, 0.6111, 0.375, 0.6111, 0.375, 0.6111, 0.3983, 0.6111, 0.25, 0.6111, 0.375, 0.6111, 0.375, 0.6389, 0.25, 0.6389, 0.3983, 0.6667, 0.375, 0.6667, 0.375, 0.6667, 0.3983, 0.6667, 0.25, 0.6667, 0.375, 0.6667, 0.375, 0.6944, 0.25, 0.6944, 0.3983, 0.7222, 0.375, 0.7222, 0.375, 0.7222, 0.3983, 0.7222, 0.6033, 0.5195, 0.625, 0.5195, 0.625, 0.5278, 0.6033, 0.5278, 0.6033, 0.5278, 0.625, 0.5278, 0.625, 0.5556, 0.6033, 0.5556, 0.6033, 0.5556, 0.625, 0.5556, 0.625, 0.5833, 0.6033, 0.5833, 0.6033, 0.5833, 0.625, 0.5833, 0.625, 0.6111, 0.6033, 0.6111, 0.6033, 0.6111, 0.625, 0.6111, 0.625, 0.6389, 0.6033, 0.6389, 0.6033, 0.6389, 0.625, 0.6389, 0.625, 0.6667, 0.6033, 0.6667, 0.6033, 0.6667, 0.625, 0.6667, 0.625, 0.6944, 0.6033, 0.6944, 0.6033, 0.6944, 0.625, 0.6944, 0.625, 0.7222, 0.6033, 0.7222, 0.375, 0.6944, 0.3983, 0.6944, 0.3983, 0.6944, 0.375, 0.6944, 0.375, 0.6389, 0.3983, 0.6389, 0.3983, 0.6389, 0.375, 0.6389, 0.375, 0.5833, 0.3983, 0.5833, 0.3983, 0.5833, 0.375, 0.5833, 0.375, 0.5278, 0.3983, 0.5278, 0.3983, 0.5278, 0.375, 0.5278, 0.3983, 0.6944, 0.4319, 0.6944, 0.4319, 0.7222, 0.3983, 0.7222, 0.3983, 0.6667, 0.4319, 0.6667, 0.4319, 0.6944, 0.3983, 0.6944, 0.3983, 0.6389, 0.4319, 0.6389, 0.4319, 0.6667, 0.3983, 0.6667, 0.3983, 0.6111, 0.4319, 0.6111, 0.4319, 0.6389, 0.3983, 0.6389, 0.3983, 0.5833, 0.4319, 0.5833, 0.4319, 0.6111, 0.3983, 0.6111, 0.3983, 0.5556, 0.4319, 0.5556, 0.4319, 0.5833, 0.3983, 0.5833, 0.3983, 0.5278, 0.4319, 0.5278, 0.4319, 0.5556, 0.3983, 0.5556, 0.3983, 0.5195, 0.4319, 0.5195, 0.4319, 0.5278, 0.3983, 0.5278, 0.3983, 0.8121, 0.4319, 0.8121, 0.4319, 0.875, 0.3983, 0.875, 0.3983, 0.7222, 0.4319, 0.7222, 0.4319, 0.75, 0.3983, 0.75, 0.3983, 0.4608, 0.4319, 0.4608, 0.4319, 0.5, 0.3983, 0.5, 0.3983, 0.5, 0.4319, 0.5, 0.4319, 0.503, 0.3983, 0.503, 0.6033, 0.5, 0.625, 0.5, 0.625, 0.503, 0.6033, 0.503, 0.3358, 0.5, 0.375, 0.5, 0.375, 0.503, 0.3358, 0.503, 0.375, 0.5, 0.3983, 0.5, 0.3983, 0.503, 0.375, 0.503, 0.6871, 0.5, 0.75, 0.5, 0.75, 0.503, 0.6871, 0.503, 0.4319, 0.5, 0.4619, 0.5, 0.4619, 0.503, 0.4319, 0.503, 0.4619, 0.5, 0.5262, 0.5, 0.5262, 0.503, 0.4619, 0.503, 0.4319, 0.6944, 0.4619, 0.6944, 0.4619, 0.7222, 0.4319, 0.7222, 0.4619, 0.6944, 0.5262, 0.6944, 0.5262, 0.7222, 0.4619, 0.7222, 0.4319, 0.6667, 0.4619, 0.6667, 0.4619, 0.6944, 0.4319, 0.6944, 0.4619, 0.6667, 0.5262, 0.6667, 0.5262, 0.6944, 0.4619, 0.6944, 0.4319, 0.6389, 0.4619, 0.6389, 0.4619, 0.6667, 0.4319, 0.6667, 0.4619, 0.6389, 0.5262, 0.6389, 0.5262, 0.6667, 0.4619, 0.6667, 0.4319, 0.6111, 0.4619, 0.6111, 0.4619, 0.6389, 0.4319, 0.6389, 0.4619, 0.6111, 0.5262, 0.6111, 0.5262, 0.6389, 0.4619, 0.6389, 0.4319, 0.5833, 0.4619, 0.5833, 0.4619, 0.6111, 0.4319, 0.6111, 0.4619, 0.5833, 0.5262, 0.5833, 0.5262, 0.6111, 0.4619, 0.6111, 0.4319, 0.5556, 0.4619, 0.5556, 0.4619, 0.5833, 0.4319, 0.5833, 0.4619, 0.5556, 0.5262, 0.5556, 0.5262, 0.5833, 0.4619, 0.5833, 0.4319, 0.5278, 0.4619, 0.5278, 0.4619, 0.5556, 0.4319, 0.5556, 0.4619, 0.5278, 0.5262, 0.5278, 0.5262, 0.5556, 0.4619, 0.5556, 0.4319, 0.5195, 0.4619, 0.5195, 0.4619, 0.5278, 0.4319, 0.5278, 0.4619, 0.5195, 0.5262, 0.5195, 0.5262, 0.5278, 0.4619, 0.5278, 0.4319, 0.8121, 0.4619, 0.8121, 0.4619, 0.875, 0.4319, 0.875, 0.4661, 0.819, 0.4944, 0.8158, 0.5218, 0.8198, 0.5228, 0.8673, 0.4653, 0.8681, 0.4319, 0.7222, 0.4619, 0.7222, 0.4619, 0.75, 0.4319, 0.75, 0.4619, 0.7222, 0.5262, 0.7222, 0.5262, 0.75, 0.4619, 0.75, 0.4319, 0.4608, 0.4619, 0.4608, 0.4619, 0.5, 0.4319, 0.5, 0.4619, 0.4608, 0.5262, 0.4608, 0.5262, 0.5, 0.4619, 0.5, 0.4619, 0.4379, 0.5262, 0.4379, 0.5262, 0.4608, 0.4619, 0.4608, 0.4319, 0.4379, 0.4619, 0.4379, 0.4619, 0.4608, 0.4319, 0.4608, 0.4619, 0.75, 0.5262, 0.75, 0.5262, 0.7892, 0.494, 0.7892, 0.4619, 0.7892, 0.4319, 0.75, 0.4619, 0.75, 0.4619, 0.7892, 0.4319, 0.7892, 0.625, 0.5, 0.6642, 0.5, 0.6642, 0.503, 0.625, 0.503, 0.3129, 0.5, 0.3358, 0.5, 0.3358, 0.503, 0.3129, 0.503, 0.3983, 0.4379, 0.4319, 0.4379, 0.4319, 0.4608, 0.3983, 0.4608, 0.3983, 0.75, 0.4319, 0.75, 0.4319, 0.7892, 0.3983, 0.7892, 0.3129, 0.5195, 0.3358, 0.5195, 0.3358, 0.5278, 0.3129, 0.5278, 0.625, 0.6944, 0.6642, 0.6944, 0.6642, 0.7222, 0.625, 0.7222, 0.625, 0.6667, 0.6642, 0.6667, 0.6642, 0.6944, 0.625, 0.6944, 0.625, 0.6389, 0.6642, 0.6389, 0.6642, 0.6667, 0.625, 0.6667, 0.625, 0.6111, 0.6642, 0.6111, 0.6642, 0.6389, 0.625, 0.6389, 0.625, 0.5833, 0.6642, 0.5833, 0.6642, 0.6111, 0.625, 0.6111, 0.625, 0.5556, 0.6642, 0.5556, 0.6642, 0.5833, 0.625, 0.5833, 0.375, 0.75, 0.3983, 0.75, 0.3983, 0.7892, 0.375, 0.7892, 0.6033, 0.75, 0.625, 0.75, 0.625, 0.7892, 0.6033, 0.7892, 0.625, 0.5278, 0.6642, 0.5278, 0.6642, 0.5556, 0.625, 0.5556, 0.625, 0.7222, 0.6642, 0.7222, 0.6642, 0.75, 0.625, 0.75, 0.3129, 0.7222, 0.3358, 0.7222, 0.3358, 0.75, 0.3129, 0.75, 0.375, 0.4379, 0.3983, 0.4379, 0.3983, 0.4608, 0.375, 0.4608, 0.6033, 0.4379, 0.625, 0.4379, 0.625, 0.4608, 0.6033, 0.4608, 0.625, 0.5195, 0.6642, 0.5195, 0.6642, 0.5278, 0.625, 0.5278, 0.598, 0.4379, 0.6033, 0.4379, 0.6033, 0.4608, 0.598, 0.4608, 0.598, 0.75, 0.6033, 0.75, 0.6033, 0.7892, 0.598, 0.7892, 0.598, 0.5, 0.6033, 0.5, 0.6033, 0.503, 0.598, 0.503, 0.598, 0.6944, 0.6033, 0.6944, 0.6033, 0.7222, 0.598, 0.7222, 0.598, 0.6667, 0.6033, 0.6667, 0.6033, 0.6944, 0.598, 0.6944, 0.598, 0.6389, 0.6033, 0.6389, 0.6033, 0.6667, 0.598, 0.6667, 0.598, 0.6111, 0.6033, 0.6111, 0.6033, 0.6389, 0.598, 0.6389, 0.598, 0.5833, 0.6033, 0.5833, 0.6033, 0.6111, 0.598, 0.6111, 0.598, 0.5556, 0.6033, 0.5556, 0.6033, 0.5833, 0.598, 0.5833, 0.598, 0.5278, 0.6033, 0.5278, 0.6033, 0.5556, 0.598, 0.5556, 0.598, 0.5195, 0.6033, 0.5195, 0.6033, 0.5278, 0.598, 0.5278, 0.598, 0.8121, 0.6033, 0.8121, 0.6033, 0.875, 0.598, 0.875, 0.598, 0.7222, 0.6033, 0.7222, 0.6033, 0.75, 0.598, 0.75, 0.598, 0.4608, 0.6033, 0.4608, 0.6033, 0.5, 0.598, 0.5, 0.598, 0.503, 0.6033, 0.503, 0.6033, 0.5113, 0.598, 0.5113, 0.625, 0.503, 0.6642, 0.503, 0.6642, 0.5113, 0.625, 0.5113, 0.6642, 0.5113, 0.6642, 0.5113, 0.6642, 0.5113, 0.6642, 0.5113, 0.3129, 0.503, 0.3358, 0.503, 0.3358, 0.5113, 0.3129, 0.5113, 0.3129, 0.5113, 0.3358, 0.5113, 0.3358, 0.5195, 0.3129, 0.5195, 0.3983, 0.5072, 0.5262, 0.5072, 0.5262, 0.5113, 0.4619, 0.5113, 0.4319, 0.5113, 0.3983, 0.5113, 0.4619, 0.5113, 0.5262, 0.5113, 0.5262, 0.5195, 0.4619, 0.5195, 0.3983, 0.5041, 0.3983, 0.5035, 0.3983, 0.5035, 0.3983, 0.5041, 0.4319, 0.5113, 0.4619, 0.5113, 0.4619, 0.5195, 0.4319, 0.5195, 0.5262, 0.5056, 0.5262, 0.5061, 0.5262, 0.5061, 0.5262, 0.5056, 0.3983, 0.5113, 0.4319, 0.5113, 0.4319, 0.5195, 0.3983, 0.5195, 0.6033, 0.503, 0.625, 0.503, 0.625, 0.5113, 0.6033, 0.5113, 0.625, 0.5195, 0.6033, 0.5195, 0.6033, 0.5154, 0.625, 0.5154, 0.3358, 0.503, 0.375, 0.503, 0.375, 0.5113, 0.3358, 0.5113, 0.3358, 0.5113, 0.375, 0.5113, 0.375, 0.5195, 0.3358, 0.5195, 0.375, 0.503, 0.3983, 0.503, 0.3983, 0.5035, 0.3983, 0.5041, 0.3983, 0.5051, 0.3983, 0.5072, 0.3983, 0.5113, 0.375, 0.5113, 0.375, 0.5113, 0.3983, 0.5113, 0.3983, 0.5195, 0.375, 0.5195, 0.6871, 0.503, 0.75, 0.503, 0.75, 0.5113, 0.6871, 0.5113, 0.6871, 0.5113, 0.75, 0.5113, 0.75, 0.5113, 0.6871, 0.5113, 0.6871, 0.5113, 0.75, 0.5113, 0.75, 0.5195, 0.6871, 0.5195, 0.625, 0.5113, 0.6642, 0.5113, 0.6642, 0.5113, 0.625, 0.5133, 0.6871, 0.5195, 0.6642, 0.5195, 0.6642, 0.5195, 0.6871, 0.5195, 0.5684, 0.503, 0.598, 0.503, 0.598, 0.5113, 0.5684, 0.5113, 0.5684, 0.4608, 0.598, 0.4608, 0.598, 0.5, 0.5684, 0.5, 0.5684, 0.7222, 0.598, 0.7222, 0.598, 0.75, 0.5684, 0.75, 0.5685, 0.823, 0.5916, 0.8285, 0.5925, 0.8598, 0.5679, 0.8654, 0.5684, 0.5195, 0.598, 0.5195, 0.598, 0.5278, 0.5684, 0.5278, 0.5684, 0.5278, 0.598, 0.5278, 0.598, 0.5556, 0.5684, 0.5556, 0.5684, 0.5556, 0.598, 0.5556, 0.598, 0.5833, 0.5684, 0.5833, 0.5684, 0.5833, 0.598, 0.5833, 0.598, 0.6111, 0.5684, 0.6111, 0.5684, 0.6111, 0.598, 0.6111, 0.598, 0.6389, 0.5684, 0.6389, 0.5684, 0.6389, 0.598, 0.6389, 0.598, 0.6667, 0.5684, 0.6667, 0.5684, 0.6667, 0.598, 0.6667, 0.598, 0.6944, 0.5684, 0.6944, 0.5684, 0.6944, 0.598, 0.6944, 0.598, 0.7222, 0.5684, 0.7222, 0.5684, 0.5, 0.598, 0.5, 0.598, 0.503, 0.5684, 0.503, 0.5684, 0.75, 0.598, 0.75, 0.598, 0.7892, 0.5684, 0.7892, 0.5684, 0.4379, 0.598, 0.4379, 0.598, 0.4608, 0.5684, 0.4608, 0.5262, 0.4379, 0.5387, 0.4379, 0.5387, 0.4608, 0.5262, 0.4608, 0.5262, 0.75, 0.5387, 0.75, 0.5387, 0.7892, 0.5262, 0.7892, 0.5262, 0.5, 0.5387, 0.5, 0.5387, 0.503, 0.5262, 0.503, 0.5262, 0.6944, 0.5387, 0.6944, 0.5387, 0.7222, 0.5262, 0.7222, 0.5262, 0.6667, 0.5387, 0.6667, 0.5387, 0.6944, 0.5262, 0.6944, 0.5262, 0.6389, 0.5387, 0.6389, 0.5387, 0.6667, 0.5262, 0.6667, 0.5262, 0.6111, 0.5387, 0.6111, 0.5387, 0.6389, 0.5262, 0.6389, 0.5262, 0.5833, 0.5387, 0.5833, 0.5387, 0.6111, 0.5262, 0.6111, 0.5262, 0.5556, 0.5387, 0.5556, 0.5387, 0.5833, 0.5262, 0.5833, 0.5262, 0.5278, 0.5387, 0.5278, 0.5387, 0.5556, 0.5262, 0.5556, 0.5262, 0.5195, 0.5387, 0.5195, 0.5387, 0.5278, 0.5262, 0.5278, 0.5262, 0.8121, 0.5387, 0.8121, 0.5387, 0.875, 0.5262, 0.875, 0.5262, 0.7222, 0.5387, 0.7222, 0.5387, 0.75, 0.5262, 0.75, 0.5262, 0.4608, 0.5387, 0.4608, 0.5387, 0.5, 0.5262, 0.5, 0.5262, 0.503, 0.5387, 0.503, 0.5387, 0.5113, 0.5262, 0.5113, 0.5262, 0.5072, 0.5262, 0.5061, 0.5262, 0.5056, 0.5262, 0.5051, 0.5262, 0.5113, 0.5387, 0.5113, 0.5387, 0.5195, 0.5262, 0.5195, 0.5262, 0.7892, 0.5387, 0.7892, 0.5387, 0.8121, 0.5262, 0.8121, 0.5262, 0.375, 0.5387, 0.375, 0.5387, 0.4379, 0.5262, 0.4379, 0.5684, 0.375, 0.598, 0.375, 0.598, 0.4379, 0.5684, 0.4379, 0.5684, 0.7892, 0.598, 0.7892, 0.598, 0.8121, 0.5684, 0.8121, 0.75, 0.5195, 0.6871, 0.5195, 0.6871, 0.5195, 0.75, 0.5195, 0.6642, 0.5113, 0.6871, 0.5113, 0.6871, 0.5195, 0.6642, 0.5195, 0.6642, 0.5113, 0.6871, 0.5113, 0.6871, 0.5113, 0.6642, 0.5113, 0.6642, 0.503, 0.6871, 0.503, 0.6871, 0.5113, 0.6642, 0.5113, 0.25, 0.5113, 0.3129, 0.5113, 0.3129, 0.5195, 0.25, 0.5195, 0.25, 0.503, 0.3129, 0.503, 0.3129, 0.5113, 0.25, 0.5113, 0.598, 0.7892, 0.6033, 0.7892, 0.6033, 0.8121, 0.598, 0.8121, 0.598, 0.375, 0.6033, 0.375, 0.6033, 0.4379, 0.598, 0.4379, 0.6033, 0.375, 0.625, 0.375, 0.625, 0.4379, 0.6033, 0.4379, 0.375, 0.375, 0.3983, 0.375, 0.3983, 0.4379, 0.375, 0.4379, 0.25, 0.7222, 0.3129, 0.7222, 0.3129, 0.75, 0.25, 0.75, 0.25, 0.5195, 0.3129, 0.5195, 0.3129, 0.5278, 0.25, 0.5278, 0.3983, 0.375, 0.4319, 0.375, 0.4319, 0.4379, 0.3983, 0.4379, 0.25, 0.5, 0.3129, 0.5, 0.3129, 0.503, 0.25, 0.503, 0.4319, 0.375, 0.4619, 0.375, 0.4619, 0.4379, 0.4319, 0.4379, 0.4619, 0.375, 0.5262, 0.375, 0.5262, 0.4379, 0.4619, 0.4379, 0.494, 0.7892, 0.5262, 0.7892, 0.5262, 0.8121, 0.494, 0.8121, 0.4319, 0.7892, 0.4619, 0.7892, 0.4619, 0.8121, 0.4319, 0.8121, 0.6642, 0.5, 0.6871, 0.5, 0.6871, 0.503, 0.6642, 0.503, 0.3983, 0.7892, 0.4319, 0.7892, 0.4319, 0.8121, 0.3983, 0.8121, 0.6642, 0.6944, 0.6871, 0.6944, 0.6871, 0.7222, 0.6642, 0.7222, 0.6642, 0.6667, 0.6871, 0.6667, 0.6871, 0.6944, 0.6642, 0.6944, 0.6642, 0.6389, 0.6871, 0.6389, 0.6871, 0.6667, 0.6642, 0.6667, 0.6642, 0.6111, 0.6871, 0.6111, 0.6871, 0.6389, 0.6642, 0.6389, 0.6642, 0.5833, 0.6871, 0.5833, 0.6871, 0.6111, 0.6642, 0.6111, 0.6642, 0.5556, 0.6871, 0.5556, 0.6871, 0.5833, 0.6642, 0.5833, 0.375, 0.7892, 0.3983, 0.7892, 0.3983, 0.8121, 0.375, 0.8121, 0.6033, 0.7892, 0.625, 0.7892, 0.625, 0.8121, 0.6033, 0.8121, 0.6642, 0.5278, 0.6871, 0.5278, 0.6871, 0.5556, 0.6642, 0.5556, 0.6642, 0.7222, 0.6871, 0.7222, 0.6871, 0.75, 0.6642, 0.75, 0.6642, 0.5195, 0.6871, 0.5195, 0.6871, 0.5278, 0.6642, 0.5278, 0.5387, 0.7892, 0.5684, 0.7892, 0.5684, 0.8121, 0.5387, 0.8121, 0.5387, 0.375, 0.5684, 0.375, 0.5684, 0.4379, 0.5387, 0.4379, 0.5387, 0.4379, 0.5684, 0.4379, 0.5684, 0.4608, 0.5387, 0.4608, 0.5387, 0.75, 0.5684, 0.75, 0.5684, 0.7892, 0.5387, 0.7892, 0.5387, 0.5, 0.5684, 0.5, 0.5684, 0.503, 0.5387, 0.503, 0.5387, 0.6944, 0.5684, 0.6944, 0.5684, 0.7222, 0.5387, 0.7222, 0.5387, 0.6667, 0.5684, 0.6667, 0.5684, 0.6944, 0.5387, 0.6944, 0.5387, 0.6389, 0.5684, 0.6389, 0.5684, 0.6667, 0.5387, 0.6667, 0.5387, 0.6111, 0.5684, 0.6111, 0.5684, 0.6389, 0.5387, 0.6389, 0.5387, 0.5833, 0.5684, 0.5833, 0.5684, 0.6111, 0.5387, 0.6111, 0.5387, 0.5556, 0.5684, 0.5556, 0.5684, 0.5833, 0.5387, 0.5833, 0.5387, 0.5278, 0.5684, 0.5278, 0.5684, 0.5556, 0.5387, 0.5556, 0.5387, 0.5195, 0.5684, 0.5195, 0.5684, 0.5278, 0.5387, 0.5278, 0.5449, 0.8265, 0.5685, 0.823, 0.5679, 0.8654, 0.5443, 0.8615, 0.5387, 0.7222, 0.5684, 0.7222, 0.5684, 0.75, 0.5387, 0.75, 0.5387, 0.4608, 0.5684, 0.4608, 0.5684, 0.5, 0.5387, 0.5, 0.5387, 0.503, 0.5684, 0.503, 0.5684, 0.5113, 0.5387, 0.5113, 0.5387, 0.5113, 0.5684, 0.5113, 0.5684, 0.5133, 0.5684, 0.5154, 0.5684, 0.5195, 0.5387, 0.5195, 0.5685, 0.823, 0.5449, 0.8265, 0.5449, 0.8265, 0.5685, 0.823, 0.5916, 0.8285, 0.5685, 0.823, 0.5685, 0.823, 0.5916, 0.8285, 0.5387, 0.875, 0.5387, 0.8121, 0.5387, 0.8121, 0.5387, 0.875, 0.598, 0.875, 0.5925, 0.8598, 0.5925, 0.8598, 0.598, 0.875, 0.5685, 0.823, 0.5449, 0.8265, 0.5449, 0.8265, 0.5685, 0.823, 0.5387, 0.8121, 0.5684, 0.8121, 0.5684, 0.8121, 0.5387, 0.8121, 0.5449, 0.8265, 0.5443, 0.8615, 0.5443, 0.8615, 0.5449, 0.8265, 0.5925, 0.8598, 0.5916, 0.8285, 0.5916, 0.8285, 0.5925, 0.8598, 0.5684, 0.8121, 0.598, 0.8121, 0.598, 0.8121, 0.5684, 0.8121, 0.598, 0.8121, 0.598, 0.875, 0.598, 0.875, 0.598, 0.8121, 0.5925, 0.8598, 0.5916, 0.8285, 0.5916, 0.8285, 0.5925, 0.8598, 0.5443, 0.8615, 0.5387, 0.875, 0.5387, 0.875, 0.5443, 0.8615, 0.5684, 0.8121, 0.598, 0.8121, 0.598, 0.8121, 0.5684, 0.8121, 0.5916, 0.8285, 0.5685, 0.823, 0.5685, 0.823, 0.5916, 0.8285, 0.5449, 0.8265, 0.5443, 0.8615, 0.5443, 0.8615, 0.5449, 0.8265, 0.0, 0.0, 0.0, 0.0, 0.0, 0.0, 0.0, 0.0, 0.5925, 0.8598, 0.5916, 0.8285, 0.598, 0.8121, 0.598, 0.875, 0.5449, 0.8265, 0.5443, 0.8615, 0.5387, 0.875, 0.5387, 0.8121, 0.5685, 0.823, 0.5449, 0.8265, 0.5387, 0.8121, 0.5684, 0.8121, 0.5916, 0.8285, 0.5685, 0.823, 0.5684, 0.8121, 0.598, 0.8121, 0.598, 0.8121, 0.598, 0.875, 0.598, 0.875, 0.598, 0.8121, 0.598, 0.875, 0.5925, 0.8598, 0.5925, 0.8598, 0.598, 0.875, 0.5387, 0.875, 0.5387, 0.8121, 0.5387, 0.8121, 0.5387, 0.875, 0.5925, 0.8598, 0.5925, 0.8598, 0.5925, 0.8598, 0.5925, 0.8598, 0.5387, 0.8121, 0.5684, 0.8121, 0.5684, 0.8121, 0.5387, 0.8121, 0.5443, 0.8615, 0.5387, 0.875, 0.5387, 0.875, 0.5443, 0.8615, 0.5925, 0.8598, 0.5925, 0.8598, 0.5925, 0.8598, 0.5925, 0.8598, 0.5679, 0.8654, 0.5925, 0.8598, 0.5925, 0.8598, 0.5679, 0.8654, 0.5443, 0.8615, 0.5679, 0.8654, 0.5679, 0.8654, 0.5443, 0.8615, 0.5679, 0.8654, 0.5925, 0.8598, 0.5925, 0.8598, 0.5679, 0.8654, 0.5443, 0.8615, 0.5679, 0.8654, 0.5679, 0.8654, 0.5443, 0.8615, 0.5925, 0.8598, 0.5925, 0.8598, 0.5925, 0.8598, 0.5925, 0.8598, 0.4619, 0.7892, 0.494, 0.7892, 0.494, 0.8121, 0.4619, 0.8121, 0.4653, 0.8681, 0.5228, 0.8673, 0.5262, 0.875, 0.4619, 0.875, 0.5228, 0.8673, 0.5218, 0.8198, 0.5218, 0.8198, 0.5228, 0.8673, 0.4653, 0.8681, 0.4619, 0.875, 0.4619, 0.875, 0.4653, 0.8681, 0.4619, 0.8121, 0.494, 0.8121, 0.494, 0.8121, 0.4619, 0.8121, 0.4661, 0.819, 0.4653, 0.8681, 0.4653, 0.8681, 0.4661, 0.819, 0.4661, 0.819, 0.4653, 0.8681, 0.4619, 0.875, 0.4619, 0.8121, 0.5228, 0.8673, 0.5218, 0.8198, 0.5262, 0.8121, 0.5262, 0.875, 0.4944, 0.8158, 0.4661, 0.819, 0.4619, 0.8121, 0.494, 0.8121, 0.5218, 0.8198, 0.4944, 0.8158, 0.494, 0.8121, 0.5262, 0.8121, 0.5262, 0.875, 0.5228, 0.8673, 0.5228, 0.8673, 0.5262, 0.875, 0.4944, 0.8158, 0.4661, 0.819, 0.4661, 0.819, 0.4944, 0.8158, 0.4619, 0.875, 0.4619, 0.8121, 0.4619, 0.8121, 0.4619, 0.875, 0.494, 0.8121, 0.5262, 0.8121, 0.5262, 0.8121, 0.494, 0.8121, 0.5218, 0.8198, 0.4944, 0.8158, 0.4944, 0.8158, 0.5218, 0.8198, 0.5262, 0.8121, 0.5262, 0.875, 0.5262, 0.875, 0.5262, 0.8121, 0.375, 0.0, 0.625, 0.0, 0.625, 0.25, 0.375, 0.25, 0.375, 0.25, 0.625, 0.25, 0.625, 0.5, 0.375, 0.5, 0.375, 0.5, 0.625, 0.5, 0.625, 0.75, 0.375, 0.75, 0.375, 0.75, 0.625, 0.75, 0.625, 1.0, 0.375, 1.0, 0.125, 0.5, 0.375, 0.5, 0.375, 0.75, 0.125, 0.75, 0.625, 0.5, 0.875, 0.5, 0.875, 0.75, 0.625, 0.75, 0.375, 0.0, 0.625, 0.0, 0.625, 0.25, 0.375, 0.25, 0.375, 0.25, 0.625, 0.25, 0.625, 0.5, 0.375, 0.5, 0.375, 0.5, 0.625, 0.5, 0.625, 0.75, 0.375, 0.75, 0.375, 0.75, 0.625, 0.75, 0.625, 1.0, 0.375, 1.0, 0.125, 0.5, 0.375, 0.5, 0.375, 0.75, 0.125, 0.75, 0.625, 0.5, 0.875, 0.5, 0.875, 0.75, 0.625, 0.75, 0.375, 0.0, 0.625, 0.0, 0.625, 0.25, 0.375, 0.25, 0.375, 0.25, 0.625, 0.25, 0.625, 0.5, 0.375, 0.5, 0.375, 0.5, 0.625, 0.5, 0.625, 0.75, 0.375, 0.75, 0.375, 0.75, 0.625, 0.75, 0.625, 1.0, 0.375, 1.0, 0.125, 0.5, 0.375, 0.5, 0.375, 0.75, 0.125, 0.75, 0.625, 0.5, 0.875, 0.5, 0.875, 0.75, 0.625, 0.75, 0.625, 0.5195, 0.625, 0.5154, 0.6642, 0.5195, 0.6642, 0.5195, 0.6642, 0.5113, 0.6642, 0.5195, 0.6642, 0.5195, 0.6642, 0.5113, 0.625, 0.5133, 0.625, 0.5154, 0.625, 0.5154, 0.625, 0.5133, 0.6033, 0.5113, 0.625, 0.5113, 0.625, 0.5133, 0.6033, 0.5133, 0.625, 0.5133, 0.625, 0.5154, 0.625, 0.5154, 0.625, 0.5133, 0.625, 0.5154, 0.625, 0.5133, 0.625, 0.5133, 0.625, 0.5154, 0.6033, 0.5154, 0.6033, 0.5133, 0.6033, 0.5133, 0.6033, 0.5154, 0.0, 0.0, 0.0, 0.0, 0.0, 0.0, 0.0, 0.0, 0.6033, 0.5154, 0.6033, 0.5133, 0.6033, 0.5133, 0.6033, 0.5154, 0.0, 0.0, 0.0, 0.0, 0.0, 0.0, 0.0, 0.0, 0.6642, 0.5195, 0.625, 0.5154, 0.625, 0.5154, 0.6642, 0.5195, 0.625, 0.5133, 0.625, 0.5154, 0.625, 0.5154, 0.625, 0.5133, 0.625, 0.5154, 0.625, 0.5133, 0.625, 0.5133, 0.625, 0.5154, 0.6642, 0.5195, 0.625, 0.5154, 0.625, 0.5154, 0.6642, 0.5195, 0.0, 0.0, 0.0, 0.0, 0.0, 0.0, 0.0, 0.0, 0.625, 0.5133, 0.625, 0.5154, 0.625, 0.5154, 0.625, 0.5133, 0.0, 0.0, 0.0, 0.0, 0.0, 0.0, 0.0, 0.0, 0.0, 0.0, 0.0, 0.0, 0.0, 0.0, 0.0, 0.0, 0.625, 0.5154, 0.625, 0.5133, 0.6642, 0.5113, 0.6642, 0.5195, 0.625, 0.5154, 0.6033, 0.5154, 0.6033, 0.5133, 0.625, 0.5133, 0.625, 0.5154, 0.625, 0.5133, 0.625, 0.5133, 0.625, 0.5154, 0.0, 0.0, 0.0, 0.0, 0.0, 0.0, 0.0, 0.0, 0.6033, 0.5154, 0.6033, 0.5133, 0.6033, 0.5133, 0.6033, 0.5154, 0.0, 0.0, 0.0, 0.0, 0.0, 0.0, 0.0, 0.0, 0.6642, 0.5113, 0.6642, 0.5195, 0.6642, 0.5195, 0.6642, 0.5113, 0.0, 0.0, 0.0, 0.0, 0.0, 0.0, 0.0, 0.0, 0.6033, 0.5195, 0.5684, 0.5195, 0.5684, 0.5154, 0.6033, 0.5154, 0.0, 0.0, 0.0, 0.0, 0.0, 0.0, 0.0, 0.0, 0.6033, 0.5133, 0.5684, 0.5133, 0.5684, 0.5113, 0.6033, 0.5113, 0.5684, 0.5154, 0.5684, 0.5133, 0.5684, 0.5133, 0.5684, 0.5154, 0.5684, 0.5133, 0.5684, 0.5154, 0.6033, 0.5154, 0.6033, 0.5133, 0.6033, 0.5154, 0.6033, 0.5133, 0.6033, 0.5133, 0.6033, 0.5154, 0.5684, 0.5133, 0.5684, 0.5154, 0.5684, 0.5154, 0.5684, 0.5133, 0.0, 0.0, 0.0, 0.0, 0.0, 0.0, 0.0, 0.0, 0.3983, 0.5035, 0.5262, 0.5051, 0.5262, 0.5051, 0.3983, 0.5035, 0.3983, 0.503, 0.4319, 0.503, 0.4619, 0.503, 0.5262, 0.503, 0.5262, 0.5051, 0.3983, 0.5035, 0.4623, 0.5048, 0.4623, 0.5056, 0.4623, 0.5056, 0.4623, 0.5048, 0.4623, 0.5048, 0.5262, 0.5056, 0.5262, 0.5061, 0.4623, 0.5056, 0.4623, 0.5048, 0.5262, 0.5056, 0.5262, 0.5056, 0.4623, 0.5048, 0.4623, 0.5056, 0.4623, 0.5048, 0.4623, 0.5048, 0.4623, 0.5056, 0.5262, 0.5061, 0.4623, 0.5056, 0.4623, 0.5056, 0.5262, 0.5061, 0.3983, 0.5051, 0.4623, 0.5056, 0.5262, 0.5061, 0.5262, 0.5072, 0.3983, 0.5072, 0.3983, 0.5035, 0.5262, 0.5051, 0.5262, 0.5056, 0.4623, 0.5048, 0.3983, 0.5041, 0.3983, 0.5041, 0.4623, 0.5048, 0.4623, 0.5056, 0.3983, 0.5051, 0.5262, 0.5051, 0.5262, 0.5056, 0.5262, 0.5056, 0.5262, 0.5051, 0.4623, 0.5056, 0.5262, 0.5061, 0.5262, 0.5061, 0.4623, 0.5056, 0.5262, 0.5061, 0.5262, 0.5072, 0.5262, 0.5072, 0.5262, 0.5061, 0.5262, 0.5072, 0.3983, 0.5072, 0.3983, 0.5072, 0.5262, 0.5072, 0.3983, 0.5051, 0.3983, 0.5041, 0.3983, 0.5041, 0.3983, 0.5051, 0.3983, 0.5072, 0.3983, 0.5051, 0.3983, 0.5051, 0.3983, 0.5072, 0.5262, 0.5056, 0.4623, 0.5048, 0.4623, 0.5048, 0.5262, 0.5056])
me_cubo_002.materials.append(mat_tan)
me_cubo_002.materials.append(mat_details)
me_cubo_002.materials.append(mat_chrome)
me_cubo_002.update()
me_cubo_003 = bpy.data.meshes.new('Cubo.003')
me_cubo_003.from_pydata([(1.0, 10.6, -3.954), (0.8968, 7.813, 2.518), (1.0, 14.11, -3.633), (0.8968, 12.7, 2.558), (0.0, 14.11, -3.633), (0.0, 12.79, 2.468), (0.0, 10.6, -3.954), (0.0, 7.901, 2.428), (1.0, 12.68, 1.922), (1.0, 12.76, 1.221), (1.0, 13.07, 0.2763), (1.0, 13.35, -0.2893), (1.0, 13.62, -0.8297), (1.0, 13.87, -1.359), (1.0, 14.21, -2.008), (1.0, 14.45, -2.624), (5.424e-17, 12.68, 1.922), (8.344e-17, 12.76, 1.221), (8.01e-18, 13.07, 0.2763), (0.0, 13.35, -0.2893), (0.0, 13.62, -0.8297), (0.0, 13.87, -1.359), (0.0, 14.21, -2.008), (0.0, 14.45, -2.624), (1.0, 8.219, 1.781), (1.0, 8.522, 1.21), (1.0, 8.818, 0.4212), (1.0, 8.993, -0.1951), (1.0, 9.351, -0.1775), (1.0, 9.885, -1.585), (1.0, 10.52, -3.149), (1.0, 10.17, -3.2), (0.0, 8.219, 1.781), (0.0, 8.522, 1.21), (0.0, 8.818, 0.4212), (0.0, 8.993, -0.1951), (0.0, 9.351, -0.1775), (0.0, 9.885, -1.585), (0.0, 10.52, -3.149), (0.0, 10.17, -3.2), (1.0, 14.62, -3.129), (1.0, 10.07, -3.668), (0.0, 10.07, -3.668), (0.0, 14.62, -3.129), (1.0, 9.072, -0.1925), (0.0, 9.072, -0.1925), (1.0, 10.21, -3.184), (0.0, 10.21, -3.184), (1.091, 12.08, -2.421), (0.7375, 12.01, -2.359), (0.7375, 10.64, 2.058), (1.091, 10.64, 1.971), (0.7375, 10.86, 1.968), (1.091, 10.8, 1.907), (0.7375, 10.95, 1.751), (1.091, 10.86, 1.751), (0.7375, 10.86, 1.534), (1.091, 10.8, 1.596), (0.7375, 10.64, 1.444), (1.091, 10.64, 1.531), (0.7375, 10.42, 1.534), (1.091, 10.49, 1.596), (0.7375, 10.33, 1.751), (1.091, 10.42, 1.751), (0.7375, 10.42, 1.968), (1.091, 10.49, 1.907), (1.091, 12.01, -2.576), (0.7375, 11.92, -2.576), (1.091, 12.08, -2.732), (0.7375, 12.01, -2.794), (1.091, 12.23, -2.796), (0.7375, 12.23, -2.883), (1.091, 12.39, -2.732), (0.7375, 12.45, -2.794), (1.091, 12.45, -2.576), (0.7375, 12.54, -2.576), (1.091, 12.39, -2.421), (0.7375, 12.45, -2.359), (1.091, 12.23, -2.357), (0.7375, 12.23, -2.269), (0.5333, 8.911, 0.5228), (0.5333, 8.707, 1.134), (0.5333, 9.34, 0.649), (0.5333, 9.148, 1.269), (1.131, 8.911, 0.5228), (1.131, 8.707, 1.134), (1.131, 9.34, 0.649), (1.131, 9.148, 1.269), (1.0, 12.71, 1.173), (1.398e-16, 12.71, 1.173), (0.8968, 7.813, 2.518), (0.8968, 12.7, 2.558), (1.16, 9.113, 1.16), (1.16, 9.248, 0.7203), (1.16, 8.945, 0.6309), (1.16, 8.8, 1.064), (1.091, 10.86, 1.968), (1.091, 10.64, 2.058), (1.091, 10.95, 1.751), (1.091, 10.86, 1.534), (1.091, 10.64, 1.444), (1.091, 10.42, 1.534), (1.091, 10.33, 1.751), (1.091, 10.42, 1.968), (1.118, 10.75, 1.857), (1.118, 10.64, 1.9), (1.118, 10.79, 1.751), (1.118, 10.75, 1.646), (1.118, 10.64, 1.602), (1.118, 10.54, 1.646), (1.118, 10.49, 1.751), (1.118, 10.54, 1.857), (1.091, 12.45, -2.359), (1.091, 12.23, -2.269), (1.091, 12.54, -2.576), (1.091, 12.45, -2.794), (1.091, 12.23, -2.883), (1.091, 12.01, -2.794), (1.091, 11.92, -2.576), (1.091, 12.01, -2.359), (1.118, 12.34, -2.471), (1.118, 12.23, -2.427), (1.118, 12.38, -2.576), (1.118, 12.34, -2.682), (1.118, 12.23, -2.726), (1.118, 12.13, -2.682), (1.118, 12.08, -2.576), (1.118, 12.13, -2.471)], [], [(8, 16, 5, 3), (40, 15, 14, 13, 12, 11, 10, 88, 9, 8, 3, 1, 24, 25, 26, 27, 44, 28, 29, 30, 46, 31, 41), (4, 2, 0, 6), (3, 5, 7, 1), (24, 1, 7, 32), (9, 17, 16, 8), (88, 89, 17, 9), (11, 19, 18, 10), (12, 20, 19, 11), (13, 21, 20, 12), (14, 22, 21, 13), (23, 22, 14, 15), (43, 23, 15, 40), (41, 31, 39, 42), (46, 30, 38, 47), (30, 29, 37, 38), (29, 28, 36, 37), (44, 27, 35, 45), (27, 26, 34, 35), (26, 25, 33, 34), (25, 24, 32, 33), (0, 41, 42, 6), (4, 43, 40, 2), (2, 40, 41, 0), (28, 44, 45, 36), (31, 46, 47, 39), (47, 46, 44, 45), (46, 44, 28, 30), (79, 77, 75, 73, 71, 69, 67, 49), (50, 97, 96, 52), (49, 119, 113, 79), (52, 96, 98, 54), (67, 118, 119, 49), (54, 98, 99, 56), (78, 48, 127, 121), (56, 99, 100, 58), (69, 117, 118, 67), (71, 116, 117, 69), (58, 100, 101, 60), (73, 115, 116, 71), (75, 114, 115, 73), (60, 101, 102, 62), (51, 65, 111, 105), (77, 112, 114, 75), (62, 102, 103, 64), (79, 113, 112, 77), (64, 103, 97, 50), (50, 52, 54, 56, 58, 60, 62, 64), (80, 81, 83, 82), (82, 83, 87, 86), (87, 85, 95, 92), (84, 85, 81, 80), (82, 86, 84, 80), (87, 83, 81, 85), (10, 18, 89, 88), (3, 1, 90, 91), (93, 92, 95, 94), (86, 87, 92, 93), (85, 84, 94, 95), (84, 86, 93, 94), (51, 53, 96, 97), (53, 55, 98, 96), (55, 57, 99, 98), (57, 59, 100, 99), (59, 61, 101, 100), (61, 63, 102, 101), (63, 65, 103, 102), (65, 51, 97, 103), (104, 105, 111, 110, 109, 108, 107, 106), (63, 61, 109, 110), (59, 57, 107, 108), (55, 53, 104, 106), (65, 63, 110, 111), (61, 59, 108, 109), (57, 55, 106, 107), (53, 51, 105, 104), (78, 76, 112, 113), (76, 74, 114, 112), (74, 72, 115, 114), (72, 70, 116, 115), (70, 68, 117, 116), (68, 66, 118, 117), (66, 48, 119, 118), (48, 78, 113, 119), (120, 121, 127, 126, 125, 124, 123, 122), (66, 68, 125, 126), (70, 72, 123, 124), (74, 76, 120, 122), (48, 66, 126, 127), (68, 70, 124, 125), (72, 74, 122, 123), (76, 78, 121, 120)])
me_cubo_003.polygons.foreach_set('material_index', [0, 0, 1, 0, 0, 0, 0, 0, 0, 0, 0, 0, 0, 0, 0, 0, 0, 0, 0, 0, 0, 1, 1, 1, 0, 0, 1, 1, 1, 1, 1, 1, 1, 1, 1, 1, 1, 1, 1, 1, 1, 1, 1, 1, 1, 1, 1, 1, 0, 1, 1, 1, 1, 1, 0, 0, 1, 1, 1, 1, 1, 1, 1, 1, 1, 1, 1, 1, 1, 1, 1, 1, 1, 1, 1, 1, 1, 1, 1, 1, 1, 1, 1, 1, 1, 1, 1, 1, 1, 1, 1, 1])
_uv = me_cubo_003.uv_layers.new(name='MapaUV')
_uv.uv.foreach_set('vector', [0.5972, 0.5, 0.5972, 0.375, 0.625, 0.375, 0.625, 0.5, 0.3889, 0.5, 0.4028, 0.5, 0.4306, 0.5, 0.4583, 0.5, 0.4861, 0.5, 0.5139, 0.5, 0.5417, 0.5, 0.5556, 0.5, 0.5694, 0.5, 0.5972, 0.5, 0.625, 0.5, 0.625, 0.75, 0.5972, 0.75, 0.5694, 0.75, 0.5417, 0.75, 0.5139, 0.75, 0.5, 0.75, 0.4861, 0.75, 0.4583, 0.75, 0.4306, 0.75, 0.4167, 0.75, 0.4028, 0.75, 0.3889, 0.75, 0.25, 0.5, 0.375, 0.5, 0.375, 0.75, 0.25, 0.75, 0.625, 0.5, 0.75, 0.5, 0.75, 0.75, 0.625, 0.75, 0.5972, 0.75, 0.625, 0.75, 0.625, 0.875, 0.5972, 0.875, 0.5694, 0.5, 0.5694, 0.375, 0.5972, 0.375, 0.5972, 0.5, 0.5556, 0.5, 0.5556, 0.375, 0.5694, 0.375, 0.5694, 0.5, 0.5139, 0.5, 0.5139, 0.375, 0.5417, 0.375, 0.5417, 0.5, 0.4861, 0.5, 0.4861, 0.375, 0.5139, 0.375, 0.5139, 0.5, 0.4583, 0.5, 0.4583, 0.375, 0.4861, 0.375, 0.4861, 0.5, 0.4306, 0.5, 0.4306, 0.375, 0.4583, 0.375, 0.4583, 0.5, 0.4028, 0.375, 0.4306, 0.375, 0.4306, 0.5, 0.4028, 0.5, 0.3889, 0.375, 0.4028, 0.375, 0.4028, 0.5, 0.3889, 0.5, 0.3889, 0.75, 0.4028, 0.75, 0.4028, 0.875, 0.3889, 0.875, 0.4167, 0.75, 0.4306, 0.75, 0.4306, 0.875, 0.4167, 0.875, 0.4306, 0.75, 0.4583, 0.75, 0.4583, 0.875, 0.4306, 0.875, 0.4583, 0.75, 0.4861, 0.75, 0.4861, 0.875, 0.4583, 0.875, 0.5, 0.75, 0.5139, 0.75, 0.5139, 0.875, 0.5, 0.875, 0.5139, 0.75, 0.5417, 0.75, 0.5417, 0.875, 0.5139, 0.875, 0.5417, 0.75, 0.5694, 0.75, 0.5694, 0.875, 0.5417, 0.875, 0.5694, 0.75, 0.5972, 0.75, 0.5972, 0.875, 0.5694, 0.875, 0.375, 0.75, 0.3889, 0.75, 0.3889, 0.875, 0.375, 0.875, 0.375, 0.375, 0.3889, 0.375, 0.3889, 0.5, 0.375, 0.5, 0.375, 0.5, 0.3889, 0.5, 0.3889, 0.75, 0.375, 0.75, 0.4861, 0.75, 0.5, 0.75, 0.5, 0.875, 0.4861, 0.875, 0.4028, 0.75, 0.4167, 0.75, 0.4167, 0.875, 0.4028, 0.875, 0.4167, 0.875, 0.4167, 0.75, 0.5, 0.75, 0.5, 0.875, 0.4167, 0.75, 0.5, 0.75, 0.4861, 0.75, 0.4306, 0.75, 0.75, 0.49, 0.9197, 0.4197, 0.99, 0.25, 0.9197, 0.08029, 0.75, 0.01, 0.5803, 0.08029, 0.51, 0.25, 0.5803, 0.4197, 1.0, 0.5, 1.0, 1.0, 0.875, 1.0, 0.875, 0.5, 0.125, 0.5, 0.125, 1.0, 0.0, 1.0, 0.0, 0.5, 0.875, 0.5, 0.875, 1.0, 0.75, 1.0, 0.75, 0.5, 0.25, 0.5, 0.25, 1.0, 0.125, 1.0, 0.125, 0.5, 0.75, 0.5, 0.75, 1.0, 0.625, 1.0, 0.625, 0.5, 0.25, 0.4219, 0.1285, 0.3715, 0.1285, 0.3715, 0.25, 0.4219, 0.625, 0.5, 0.625, 1.0, 0.5, 1.0, 0.5, 0.5, 0.375, 0.5, 0.375, 1.0, 0.25, 1.0, 0.25, 0.5, 0.5, 0.5, 0.5, 1.0, 0.375, 1.0, 0.375, 0.5, 0.5, 0.5, 0.5, 1.0, 0.375, 1.0, 0.375, 0.5, 0.625, 0.5, 0.625, 1.0, 0.5, 1.0, 0.5, 0.5, 0.75, 0.5, 0.75, 1.0, 0.625, 1.0, 0.625, 0.5, 0.375, 0.5, 0.375, 1.0, 0.25, 1.0, 0.25, 0.5, 0.25, 0.4219, 0.1285, 0.3715, 0.1285, 0.3715, 0.25, 0.4219, 0.875, 0.5, 0.875, 1.0, 0.75, 1.0, 0.75, 0.5, 0.25, 0.5, 0.25, 1.0, 0.125, 1.0, 0.125, 0.5, 1.0, 0.5, 1.0, 1.0, 0.875, 1.0, 0.875, 0.5, 0.125, 0.5, 0.125, 1.0, 0.0, 1.0, 0.0, 0.5, 0.75, 0.49, 0.9197, 0.4197, 0.99, 0.25, 0.9197, 0.08029, 0.75, 0.01, 0.5803, 0.08029, 0.51, 0.25, 0.5803, 0.4197, 0.375, 0.0, 0.625, 0.0, 0.625, 0.25, 0.375, 0.25, 0.375, 0.25, 0.625, 0.25, 0.625, 0.5, 0.375, 0.5, 0.625, 0.5, 0.625, 0.75, 0.625, 0.75, 0.625, 0.5, 0.375, 0.75, 0.625, 0.75, 0.625, 1.0, 0.375, 1.0, 0.125, 0.5, 0.375, 0.5, 0.375, 0.75, 0.125, 0.75, 0.625, 0.5, 0.875, 0.5, 0.875, 0.75, 0.625, 0.75, 0.5417, 0.5, 0.5417, 0.375, 0.5556, 0.375, 0.5556, 0.5, 0.625, 0.5, 0.625, 0.75, 0.625, 0.75, 0.625, 0.5, 0.375, 0.5, 0.625, 0.5, 0.625, 0.75, 0.375, 0.75, 0.375, 0.5, 0.625, 0.5, 0.625, 0.5, 0.375, 0.5, 0.625, 0.75, 0.375, 0.75, 0.375, 0.75, 0.625, 0.75, 0.375, 0.75, 0.375, 0.5, 0.375, 0.5, 0.375, 0.75, 0.25, 0.4219, 0.3715, 0.3715, 0.4197, 0.4197, 0.25, 0.49, 0.3715, 0.3715, 0.4219, 0.25, 0.49, 0.25, 0.4197, 0.4197, 0.4219, 0.25, 0.3715, 0.1285, 0.4197, 0.08029, 0.49, 0.25, 0.3715, 0.1285, 0.25, 0.07812, 0.25, 0.01, 0.4197, 0.08029, 0.25, 0.07812, 0.1285, 0.1285, 0.08029, 0.08029, 0.25, 0.01, 0.1285, 0.1285, 0.07812, 0.25, 0.01, 0.25, 0.08029, 0.08029, 0.07812, 0.25, 0.1285, 0.3715, 0.08029, 0.4197, 0.01, 0.25, 0.1285, 0.3715, 0.25, 0.4219, 0.25, 0.49, 0.08029, 0.4197, 0.3715, 0.3715, 0.25, 0.4219, 0.1285, 0.3715, 0.07812, 0.25, 0.1285, 0.1285, 0.25, 0.07812, 0.3715, 0.1285, 0.4219, 0.25, 0.07812, 0.25, 0.1285, 0.1285, 0.1285, 0.1285, 0.07812, 0.25, 0.25, 0.07812, 0.3715, 0.1285, 0.3715, 0.1285, 0.25, 0.07812, 0.4219, 0.25, 0.3715, 0.3715, 0.3715, 0.3715, 0.4219, 0.25, 0.1285, 0.3715, 0.07812, 0.25, 0.07812, 0.25, 0.1285, 0.3715, 0.1285, 0.1285, 0.25, 0.07812, 0.25, 0.07812, 0.1285, 0.1285, 0.3715, 0.1285, 0.4219, 0.25, 0.4219, 0.25, 0.3715, 0.1285, 0.3715, 0.3715, 0.25, 0.4219, 0.25, 0.4219, 0.3715, 0.3715, 0.25, 0.4219, 0.3715, 0.3715, 0.4197, 0.4197, 0.25, 0.49, 0.3715, 0.3715, 0.4219, 0.25, 0.49, 0.25, 0.4197, 0.4197, 0.4219, 0.25, 0.3715, 0.1285, 0.4197, 0.08029, 0.49, 0.25, 0.3715, 0.1285, 0.25, 0.07812, 0.25, 0.01, 0.4197, 0.08029, 0.25, 0.07812, 0.1285, 0.1285, 0.08029, 0.08029, 0.25, 0.01, 0.1285, 0.1285, 0.07812, 0.25, 0.01, 0.25, 0.08029, 0.08029, 0.07812, 0.25, 0.1285, 0.3715, 0.08029, 0.4197, 0.01, 0.25, 0.1285, 0.3715, 0.25, 0.4219, 0.25, 0.49, 0.08029, 0.4197, 0.3715, 0.3715, 0.25, 0.4219, 0.1285, 0.3715, 0.07812, 0.25, 0.1285, 0.1285, 0.25, 0.07812, 0.3715, 0.1285, 0.4219, 0.25, 0.07812, 0.25, 0.1285, 0.1285, 0.1285, 0.1285, 0.07812, 0.25, 0.25, 0.07812, 0.3715, 0.1285, 0.3715, 0.1285, 0.25, 0.07812, 0.4219, 0.25, 0.3715, 0.3715, 0.3715, 0.3715, 0.4219, 0.25, 0.1285, 0.3715, 0.07812, 0.25, 0.07812, 0.25, 0.1285, 0.3715, 0.1285, 0.1285, 0.25, 0.07812, 0.25, 0.07812, 0.1285, 0.1285, 0.3715, 0.1285, 0.4219, 0.25, 0.4219, 0.25, 0.3715, 0.1285, 0.3715, 0.3715, 0.25, 0.4219, 0.25, 0.4219, 0.3715, 0.3715])
me_cubo_003.materials.append(mat_grip)
me_cubo_003.materials.append(mat_details2)
me_cubo_003.update()
me_cubo_004 = bpy.data.meshes.new('Cubo.004')
me_cubo_004.from_pydata([(0.0, -0.9626, 0.4449), (0.4465, -0.6329, 0.4421), (0.4465, -0.3367, -0.5898), (0.4465, -0.2806, 0.8672), (0.4465, 2.006, 0.3662), (0.4465, 1.684, 0.7614), (0.0, 2.567, -0.907), (0.0, 2.51, 1.0), (0.0, -0.6679, -0.876), (0.0, -1.385, 0.938), (0.0, -1.044, 0.7081), (0.4465, -0.5922, -0.2506), (0.4465, -0.4687, 0.7159), (0.0, -0.9738, -0.4191), (0.4465, 1.15, -0.7317), (0.0, 1.034, -1.035), (0.4465, 1.731, -0.6791), (0.0, -0.1802, -0.9978), (0.4465, 0.2408, -0.7054), (0.0, 1.486, -1.042), (0.4465, 2.057, -0.3253), (0.0, 2.08, -0.8306), (0.4465, 2.51, 1.0), (0.4465, 2.567, -0.907), (0.4465, 2.08, -0.8306), (0.4465, -1.385, 0.938), (0.4465, -0.9738, -0.4191), (0.4465, -0.6679, -0.876), (0.4465, -1.044, 0.7081), (0.4465, -0.9626, 0.4449), (0.4465, -0.1802, -0.9978), (0.4465, 1.034, -1.035), (0.4465, 1.486, -1.042), (0.0, 1.684, 0.7614), (0.0, 2.006, 0.3662), (0.0, 2.057, -0.3253), (0.0, -0.2806, 0.8672), (0.0, -0.5922, -0.2506), (0.0, -0.3367, -0.5898), (0.0, -0.4687, 0.7159), (0.0, -0.6329, 0.4421), (0.0, 0.2408, -0.7054), (0.0, 1.15, -0.7317), (0.0, 1.731, -0.6791), (-0.09559, 0.5404, -0.514), (-0.09559, 0.9337, 0.8603), (-0.09559, 1.484, 0.1396), (-0.09559, 2.032, 0.5309), (0.09559, 0.5404, -0.514), (0.09559, 0.9337, 0.8603), (0.09559, 1.484, 0.1396), (0.09559, 2.032, 0.5309), (-0.09559, 1.116, -0.2882), (0.09559, 1.116, -0.2882), (-0.09559, 0.9337, 0.09081), (0.09559, 0.9337, 0.09081), (-0.09559, 1.738, 0.8657), (0.09559, 1.738, 0.8657)], [], [(6, 7, 22, 23), (16, 20, 35, 43), (17, 30, 27, 8), (22, 7, 9, 25), (28, 25, 9, 10), (26, 29, 0, 13), (27, 26, 13, 8), (29, 28, 10, 0), (19, 32, 31, 15), (21, 24, 32, 19), (15, 31, 30, 17), (6, 23, 24, 21), (5, 4, 23, 22), (4, 20, 24, 23), (3, 5, 22, 25), (2, 11, 26, 27), (1, 12, 28, 29), (11, 1, 29, 26), (12, 3, 25, 28), (14, 18, 30, 31), (16, 14, 31, 32), (18, 2, 27, 30), (20, 16, 32, 24), (4, 5, 33, 34), (18, 14, 42, 41), (12, 1, 40, 39), (20, 4, 34, 35), (14, 16, 43, 42), (1, 11, 37, 40), (5, 3, 36, 33), (2, 18, 41, 38), (3, 12, 39, 36), (11, 2, 38, 37), (44, 54, 45, 56, 47, 46, 52), (46, 47, 51, 50), (50, 51, 57, 49, 55, 48, 53), (55, 49, 45, 54), (52, 53, 48, 44), (57, 56, 45, 49), (46, 50, 53, 52), (48, 55, 54, 44), (51, 47, 56, 57)])
me_cubo_004.polygons.foreach_set('material_index', [0, 1, 1, 0, 1, 1, 1, 1, 1, 1, 1, 1, 1, 1, 1, 1, 1, 1, 1, 1, 1, 1, 1, 1, 1, 1, 1, 1, 1, 1, 1, 1, 1, 0, 0, 0, 0, 0, 0, 0, 0, 0])
_uv = me_cubo_004.uv_layers.new(name='MapaUV')
_uv.uv.foreach_set('vector', [0.375, 0.375, 0.625, 0.375, 0.625, 0.5, 0.375, 0.5, 0.3833, 0.5669, 0.3899, 0.5316, 0.3899, 0.5316, 0.3833, 0.5669, 0.25, 0.6875, 0.375, 0.6875, 0.375, 0.75, 0.25, 0.75, 0.625, 0.5, 0.75, 0.5, 0.75, 0.75, 0.625, 0.75, 0.5625, 0.75, 0.625, 0.75, 0.625, 0.875, 0.5625, 0.875, 0.4375, 0.75, 0.5, 0.75, 0.5, 0.875, 0.4375, 0.875, 0.375, 0.75, 0.4375, 0.75, 0.4375, 0.875, 0.375, 0.875, 0.5, 0.75, 0.5625, 0.75, 0.5625, 0.875, 0.5, 0.875, 0.25, 0.5625, 0.375, 0.5625, 0.375, 0.625, 0.25, 0.625, 0.25, 0.5312, 0.375, 0.5312, 0.375, 0.5625, 0.25, 0.5625, 0.25, 0.625, 0.375, 0.625, 0.375, 0.6875, 0.25, 0.6875, 0.25, 0.5, 0.375, 0.5, 0.375, 0.5312, 0.25, 0.5312, 0.6141, 0.5055, 0.3865, 0.5054, 0.375, 0.5, 0.625, 0.5, 0.3865, 0.5054, 0.3899, 0.5316, 0.375, 0.5312, 0.375, 0.5, 0.6055, 0.7395, 0.6141, 0.5055, 0.625, 0.5, 0.625, 0.75, 0.386, 0.7413, 0.4389, 0.7453, 0.4375, 0.75, 0.375, 0.75, 0.5159, 0.7403, 0.5822, 0.7362, 0.5625, 0.75, 0.5, 0.75, 0.4389, 0.7453, 0.5159, 0.7403, 0.5, 0.75, 0.4375, 0.75, 0.5822, 0.7362, 0.6055, 0.7395, 0.625, 0.75, 0.5625, 0.75, 0.3845, 0.6202, 0.3837, 0.6896, 0.375, 0.6875, 0.375, 0.625, 0.3833, 0.5669, 0.3845, 0.6202, 0.375, 0.625, 0.375, 0.5625, 0.3837, 0.6896, 0.386, 0.7413, 0.375, 0.75, 0.375, 0.6875, 0.3899, 0.5316, 0.3833, 0.5669, 0.375, 0.5625, 0.375, 0.5312, 0.3865, 0.5054, 0.6141, 0.5055, 0.6141, 0.5055, 0.3865, 0.5054, 0.3837, 0.6896, 0.3845, 0.6202, 0.3845, 0.6202, 0.3837, 0.6896, 0.5822, 0.7362, 0.5159, 0.7403, 0.5159, 0.7403, 0.5822, 0.7362, 0.3899, 0.5316, 0.3865, 0.5054, 0.3865, 0.5054, 0.3899, 0.5316, 0.3845, 0.6202, 0.3833, 0.5669, 0.3833, 0.5669, 0.3845, 0.6202, 0.5159, 0.7403, 0.4389, 0.7453, 0.4389, 0.7453, 0.5159, 0.7403, 0.6141, 0.5055, 0.6055, 0.7395, 0.6055, 0.7395, 0.6141, 0.5055, 0.386, 0.7413, 0.3837, 0.6896, 0.3837, 0.6896, 0.386, 0.7413, 0.6055, 0.7395, 0.5822, 0.7362, 0.5822, 0.7362, 0.6055, 0.7395, 0.4389, 0.7453, 0.386, 0.7413, 0.386, 0.7413, 0.4389, 0.7453, 0.375, 0.0, 0.5, 0.0, 0.625, 0.0, 0.625, 0.125, 0.625, 0.25, 0.375, 0.25, 0.375, 0.125, 0.375, 0.25, 0.625, 0.25, 0.625, 0.5, 0.375, 0.5, 0.375, 0.5, 0.625, 0.5, 0.625, 0.625, 0.625, 0.75, 0.5, 0.75, 0.375, 0.75, 0.375, 0.625, 0.5, 0.75, 0.625, 0.75, 0.625, 1.0, 0.5, 1.0, 0.125, 0.625, 0.375, 0.625, 0.375, 0.75, 0.125, 0.75, 0.625, 0.625, 0.875, 0.625, 0.875, 0.75, 0.625, 0.75, 0.125, 0.5, 0.375, 0.5, 0.375, 0.625, 0.125, 0.625, 0.375, 0.75, 0.5, 0.75, 0.5, 1.0, 0.375, 1.0, 0.625, 0.5, 0.875, 0.5, 0.875, 0.625, 0.625, 0.625])
me_cubo_004.materials.append(mat_si)
me_cubo_004.materials.append(mat_gatillomaterial)
me_cubo_004.update()
me_plano_001 = bpy.data.meshes.new('Plano.001')
me_plano_001.from_pydata([(-12.65, -2.476, 0.0), (2.956, -2.476, 0.0), (-12.65, 10.77, 0.0), (2.956, 10.77, 0.0)], [], [(0, 1, 3, 2)])
_uv = me_plano_001.uv_layers.new(name='MapaUV')
_uv.uv.foreach_set('vector', [0.0, 0.0, 1.0, 0.0, 1.0, 1.0, 0.0, 1.0])
me_plano_001.update()
me_plano_002 = bpy.data.meshes.new('Plano.002')
me_plano_002.from_pydata([(-12.65, -1.0, 0.0), (2.956, -1.0, 0.0), (-12.65, 18.61, 0.0), (2.956, 18.61, 0.0)], [], [(0, 1, 3, 2)])
_uv = me_plano_002.uv_layers.new(name='MapaUV')
_uv.uv.foreach_set('vector', [0.0, 0.0, 1.0, 0.0, 1.0, 1.0, 0.0, 1.0])
me_plano_002.update()

# ---- objects
ob_vac_o = bpy.data.objects.new('Vacío', None)
ob_vac_o_001 = bpy.data.objects.new('Vacío.001', None)
ob_vac_o_002 = bpy.data.objects.new('Vacío.002', None)
ob_upper = bpy.data.objects.new('Upper', me_cubo_002)
ob_grip = bpy.data.objects.new('Grip', me_cubo_003)
ob_gatillo = bpy.data.objects.new('Gatillo', me_cubo_004)
ob_rea = bpy.data.objects.new('Área', light_rea)
ob_rea_001 = bpy.data.objects.new('Área.001', light_rea_001)
ob_rea_002 = bpy.data.objects.new('Área.002', light_rea_002)
ob_c_mara = bpy.data.objects.new('Cámara', cam_c_mara)
ob_rea_003 = bpy.data.objects.new('Área.003', light_rea_003)
ob_plano = bpy.data.objects.new('Plano', me_plano_001)
ob_plano_001 = bpy.data.objects.new('Plano.001', me_plano_002)

# ---- transforms, parenting, visibility, modifiers, constraints
ob_vac_o.location = (-1.332, 2.743e-07, -2.042)
ob_vac_o.rotation_euler = (1.571, -0.0, -0.0)
ob_vac_o.empty_display_type = 'IMAGE'
ob_vac_o.empty_display_size = 5.0
ob_vac_o.show_empty_image_perspective = False
ob_vac_o.use_empty_image_alpha = True
ob_vac_o.color = (1.0, 1.0, 1.0, 0.5)
ob_vac_o_001.location = (0.2384, 1.698, -2.042)
ob_vac_o_001.rotation_euler = (1.571, -0.0, 1.571)
ob_vac_o_001.empty_display_type = 'IMAGE'
ob_vac_o_001.empty_display_size = 5.0
ob_vac_o_001.show_empty_image_perspective = False
ob_vac_o_001.use_empty_image_alpha = True
ob_vac_o_001.color = (1.0, 1.0, 1.0, 0.5)
ob_vac_o_002.location = (1.991, 1.698, 0.1805)
ob_vac_o_002.rotation_euler = (3.142, -4.371e-08, 1.571)
ob_vac_o_002.empty_display_type = 'IMAGE'
ob_vac_o_002.empty_display_size = 5.0
ob_vac_o_002.show_empty_image_perspective = False
ob_vac_o_002.use_empty_image_alpha = True
ob_vac_o_002.color = (1.0, 1.0, 1.0, 0.5)
ob_upper.location = (0.0, -1.044, 0.0)
ob_upper.scale = (0.1931, 0.1931, 0.1931)
_m = ob_upper.modifiers.new('Simetrizar', 'MIRROR')
_m.use_clip = True
ob_grip.location = (0.0, -1.269, -0.7781)
ob_grip.scale = (0.1743, 0.1743, 0.1743)
_m = ob_grip.modifiers.new('Simetrizar', 'MIRROR')
ob_gatillo.location = (-1.232e-16, -0.2482, -0.5547)
ob_gatillo.scale = (0.2055, 0.2055, 0.2055)
_m = ob_gatillo.modifiers.new('Simetrizar', 'MIRROR')
_m.use_clip = True
ob_rea.location = (0.0, 0.7776, 0.8498)
ob_rea.rotation_euler = (-0.8377, -0.0, 0.0)
ob_rea_001.location = (-0.7102, -1.269, 0.9989)
ob_rea_001.rotation_euler = (0.0, -0.1666, 0.0)
ob_rea_002.location = (1.207, -1.774, 0.5355)
ob_rea_002.rotation_euler = (0.0, 0.3929, 0.0)
ob_c_mara.location = (2.147, -4.133, 1.109)
ob_c_mara.rotation_euler = (1.229, -1.12e-06, 0.4887)
ob_rea_003.location = (1.251, -0.2341, 0.0)
ob_rea_003.rotation_euler = (0.0, 0.2162, 0.0)
ob_plano.location = (0.0, 0.0, -1.576)
ob_plano_001.location = (0.0, 1.971, -1.576)
ob_plano_001.rotation_euler = (1.571, -0.0, 0.0)

# ---- collection membership
col_collection.objects.link(ob_vac_o)
col_collection.objects.link(ob_vac_o_001)
col_collection.objects.link(ob_vac_o_002)
col_collection.objects.link(ob_upper)
col_collection.objects.link(ob_grip)
col_collection.objects.link(ob_gatillo)
col_collection.objects.link(ob_rea)
col_collection.objects.link(ob_rea_001)
col_collection.objects.link(ob_rea_002)
col_collection.objects.link(ob_c_mara)
col_collection.objects.link(ob_rea_003)
col_collection.objects.link(ob_plano)
col_collection.objects.link(ob_plano_001)

# ---- scene / render settings (as saved in the file)
scene.camera = ob_c_mara
scene.frame_start = 1; scene.frame_end = 250; scene.frame_set(17)
scene.render.engine = 'BLENDER_EEVEE_NEXT'
scene.render.bake_bias = 0.0
scene.render.bake_samples = 0
scene.cycles.sampling_pattern = 'TABULATED_SOBOL'
scene.eevee.taa_render_samples = 1024
scene.eevee.use_volume_custom_range = False
bpy.context.view_layer.update()
